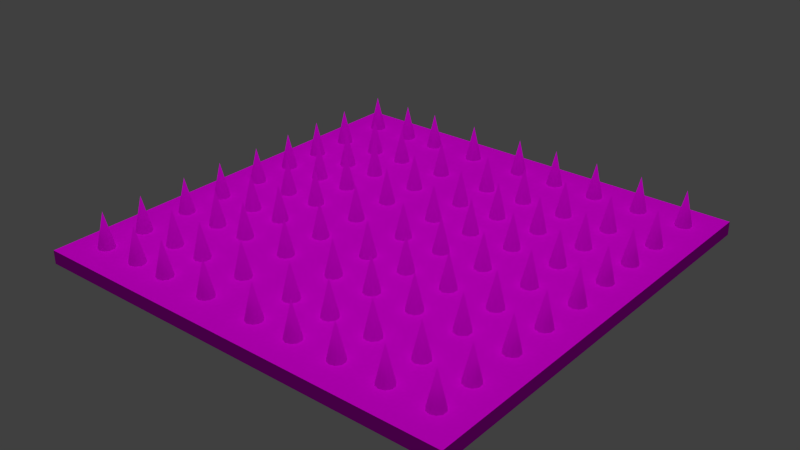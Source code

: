 # Source: groundbarricade.blend  (saved by Blender 2.76.0; exported with 4.5.12 LTS)
import bpy
from mathutils import Matrix  # noqa: F401  (used for matrix-valued properties, if any)

bpy.ops.wm.read_factory_settings(use_empty=True)
scene = bpy.context.scene
scene.name = 'Scene'

# ---- collections
col_collection_1 = bpy.data.collections.new('Collection 1'); scene.collection.children.link(col_collection_1)
col_collection_2 = bpy.data.collections.new('Collection 2'); scene.collection.children.link(col_collection_2)

# ---- images (referenced by path relative to the original .blend; pixels are not part of the script)
import os
ASSET_DIR = os.environ.get("B2B_ASSET_DIR", "")  # directory of the original .blend (textures are referenced by path, not embedded)
HERE = os.path.dirname(os.path.abspath(__file__))  # packed textures are extracted next to this script under _unpacked/

def load_image(name, relpath, width, height, colorspace="sRGB"):
    """Load a texture the original file referenced (path relative to the .blend, or extracted next to this script)."""
    p = next((c for c in (os.path.join(HERE, relpath), os.path.join(ASSET_DIR, relpath)) if relpath and os.path.exists(c)), "")
    if p:
        img = bpy.data.images.load(p, check_existing=True)
        img.name = name
    else:  # same state as the original file: an image datablock whose file is absent (Cycles renders it pink)
        img = bpy.data.images.new(name, width, height)
        img.source = "FILE"
        img.filepath = "//" + (relpath or name)
    img.colorspace_settings.name = colorspace
    return img
img_untitled = load_image('Untitled', '', 20, 20, 'sRGB')

# ---- materials (node trees are filled in below, after node groups)
mat_material_001 = bpy.data.materials.new('Material.001')
mat_material_001.alpha_threshold = 0.0
mat_material_001.roughness = 0.5

# ---- material node trees
mat_material_001.use_nodes = True; mat_material_001.node_tree.nodes.clear()
_N = mat_material_001.node_tree.nodes; _L = mat_material_001.node_tree.links
n0 = _N.new('ShaderNodeOutputMaterial'); n0.name = 'Material Output'; n0.location = (300, 300)
n1 = _N.new('ShaderNodeBsdfDiffuse'); n1.name = 'Diffuse BSDF'; n1.location = (10, 300)
n2 = _N.new('ShaderNodeTexImage'); n2.name = 'Image Texture'; n2.location = (-180, 300)
n2.width = 140
n2.image = img_untitled
_L.new(n1.outputs[0], n0.inputs[0])
_L.new(n2.outputs[0], n1.inputs[0])
n0.is_active_output = True

# ---- world
world_world = bpy.data.worlds.new('World'); scene.world = world_world
world_world.color = (0.05088, 0.05088, 0.05088)
world_world.use_sun_shadow = False
world_world.sun_shadow_jitter_overblur = 0.0
world_world.cycles.sampling_method = 'MANUAL'
world_world.cycles.sample_map_resolution = 256

# ---- lights
light_sun = bpy.data.lights.new('Sun', 'SUN')
light_sun.transmission_factor = 0.0
light_sun.angle = 0.1993
light_sun.energy = 1.0
light_sun.shadow_buffer_clip_start = 0.5
light_sun.shadow_soft_size = 0.1
light_sun.shadow_cascade_max_distance = 1000.0
light_sun.cycles.use_multiple_importance_sampling = False

# ---- meshes
me_cube = bpy.data.meshes.new('Cube')
me_cube.from_pydata([(1.0, 1.0, -1.0), (1.0, -1.0, -1.0), (-1.0, -1.0, -1.0), (-1.0, 1.0, -1.0), (1.0, 1.0, 1.0), (1.0, -1.0, 1.0), (-1.0, -1.0, 1.0), (-1.0, 1.0, 1.0)], [], [(0, 1, 2, 3), (4, 7, 6, 5), (0, 4, 5, 1), (1, 5, 6, 2), (2, 6, 7, 3), (4, 0, 3, 7)])
_uv = me_cube.uv_layers.new(name='UVMap')
_uv.uv.foreach_set('vector', [0.1881, 0.7506, 0.3244, 0.7506, 0.3244, 0.8869, 0.1881, 0.8869, 0.1881, 0.7506, 0.3244, 0.7506, 0.3244, 0.8869, 0.1881, 0.8869, 0.1881, 0.7506, 0.3244, 0.7506, 0.3244, 0.8869, 0.1881, 0.8869, 0.1881, 0.7506, 0.3244, 0.7506, 0.3244, 0.8869, 0.1881, 0.8869, 0.1881, 0.7506, 0.3244, 0.7506, 0.3244, 0.8869, 0.1881, 0.8869, 0.1881, 0.7506, 0.3244, 0.7506, 0.3244, 0.8869, 0.1881, 0.8869])
me_cube.materials.append(mat_material_001)
me_cube.use_remesh_preserve_volume = False
me_cube.use_remesh_preserve_attributes = False
me_cube.use_mirror_vertex_groups = False
me_cube.update()
me_circle_001 = bpy.data.meshes.new('Circle.001')
me_circle_001.from_pydata([(2.664, 0.1096, -6.161e-07), (2.713, 0.04188, -6.161e-07), (2.713, -0.04188, -6.161e-07), (2.664, -0.1096, -6.161e-07), (2.584, -0.1355, -6.161e-07), (2.505, -0.1096, -6.161e-07), (2.455, -0.04188, -6.161e-07), (2.455, 0.04188, -6.161e-07), (2.505, 0.1096, -6.161e-07), (2.584, 0.1355, -6.161e-07), (2.584, 3.696e-07, 0.582), (2.664, 2.641, -6.161e-07), (2.713, 2.574, -6.161e-07), (2.713, 2.49, -6.161e-07), (2.664, 2.422, -6.161e-07), (2.584, 2.396, -6.161e-07), (2.505, 2.422, -6.161e-07), (2.455, 2.49, -6.161e-07), (2.455, 2.574, -6.161e-07), (2.505, 2.641, -6.161e-07), (2.584, 2.667, -6.161e-07), (2.584, 2.532, 0.582), (-2.549, 2.532, 0.582), (-2.549, 2.667, 6.078e-07), (-2.629, 2.641, 6.078e-07), (-2.678, 2.574, 6.078e-07), (-2.678, 2.49, 6.078e-07), (-2.629, 2.422, 6.078e-07), (-2.549, 2.396, 6.078e-07), (-2.47, 2.422, 6.078e-07), (-2.42, 2.49, 6.078e-07), (-2.42, 2.574, 6.078e-07), (-2.47, 2.641, 6.078e-07), (-2.549, -3.202e-07, 0.582), (-2.549, 0.1355, 6.078e-07), (-2.629, 0.1096, 6.078e-07), (-2.678, 0.04188, 6.078e-07), (-2.678, -0.04188, 6.078e-07), (-2.629, -0.1096, 6.078e-07), (-2.549, -0.1355, 6.078e-07), (-2.47, -0.1096, 6.078e-07), (-2.42, -0.04188, 6.078e-07), (-2.42, 0.04188, 6.078e-07), (-2.47, 0.1096, 6.078e-07), (2.646, -2.422, -6.12e-07), (2.696, -2.49, -6.12e-07), (2.696, -2.574, -6.12e-07), (2.646, -2.641, -6.12e-07), (2.567, -2.667, -6.12e-07), (2.487, -2.641, -6.12e-07), (2.438, -2.574, -6.12e-07), (2.438, -2.49, -6.12e-07), (2.487, -2.422, -6.12e-07), (2.567, -2.396, -6.12e-07), (2.567, -2.532, 0.582), (2.646, -1.846, -6.12e-07), (2.696, -1.914, -6.12e-07), (2.696, -1.997, -6.12e-07), (2.646, -2.065, -6.12e-07), (2.567, -2.091, -6.12e-07), (2.487, -2.065, -6.12e-07), (2.438, -1.997, -6.12e-07), (2.438, -1.914, -6.12e-07), (2.487, -1.846, -6.12e-07), (2.567, -1.82, -6.12e-07), (2.567, -1.956, 0.582), (2.646, -1.148, -6.12e-07), (2.696, -1.215, -6.12e-07), (2.696, -1.299, -6.12e-07), (2.646, -1.367, -6.12e-07), (2.567, -1.393, -6.12e-07), (2.487, -1.367, -6.12e-07), (2.438, -1.299, -6.12e-07), (2.438, -1.215, -6.12e-07), (2.487, -1.148, -6.12e-07), (2.567, -1.122, -6.12e-07), (2.567, -1.257, 0.582), (2.646, -0.5364, -6.12e-07), (2.696, -0.6042, -6.12e-07), (2.696, -0.6879, -6.12e-07), (2.646, -0.7557, -6.12e-07), (2.567, -0.7816, -6.12e-07), (2.487, -0.7557, -6.12e-07), (2.438, -0.6879, -6.12e-07), (2.438, -0.6042, -6.12e-07), (2.487, -0.5364, -6.12e-07), (2.567, -0.5105, -6.12e-07), (2.567, -0.646, 0.582), (2.646, 0.7382, -6.12e-07), (2.696, 0.6705, -6.12e-07), (2.696, 0.5867, -6.12e-07), (2.646, 0.5189, -6.12e-07), (2.567, 0.4931, -6.12e-07), (2.487, 0.5189, -6.12e-07), (2.438, 0.5867, -6.12e-07), (2.438, 0.6705, -6.12e-07), (2.487, 0.7382, -6.12e-07), (2.567, 0.7641, -6.12e-07), (2.567, 0.6286, 0.582), (2.646, 1.314, -6.12e-07), (2.696, 1.247, -6.12e-07), (2.696, 1.163, -6.12e-07), (2.646, 1.095, -6.12e-07), (2.567, 1.069, -6.12e-07), (2.487, 1.095, -6.12e-07), (2.438, 1.163, -6.12e-07), (2.438, 1.247, -6.12e-07), (2.487, 1.314, -6.12e-07), (2.567, 1.34, -6.12e-07), (2.567, 1.205, 0.582), (2.646, 1.908, -6.12e-07), (2.696, 1.84, -6.12e-07), (2.696, 1.757, -6.12e-07), (2.646, 1.689, -6.12e-07), (2.567, 1.663, -6.12e-07), (2.487, 1.689, -6.12e-07), (2.438, 1.757, -6.12e-07), (2.438, 1.84, -6.12e-07), (2.487, 1.908, -6.12e-07), (2.567, 1.934, -6.12e-07), (2.567, 1.798, 0.582), (2.018, 0.1096, -4.621e-07), (2.067, 0.04188, -4.621e-07), (2.067, -0.04188, -4.621e-07), (2.018, -0.1096, -4.621e-07), (1.938, -0.1355, -4.621e-07), (1.858, -0.1096, -4.621e-07), (1.809, -0.04188, -4.621e-07), (1.809, 0.04188, -4.621e-07), (1.858, 0.1096, -4.621e-07), (1.938, 0.1355, -4.621e-07), (1.938, 2.828e-07, 0.582), (2.018, 2.641, -4.621e-07), (2.067, 2.574, -4.621e-07), (2.067, 2.49, -4.621e-07), (2.018, 2.422, -4.621e-07), (1.938, 2.396, -4.621e-07), (1.858, 2.422, -4.621e-07), (1.809, 2.49, -4.621e-07), (1.809, 2.574, -4.621e-07), (1.858, 2.641, -4.621e-07), (1.938, 2.667, -4.621e-07), (1.938, 2.532, 0.582), (2.0, -2.422, -4.579e-07), (2.05, -2.49, -4.579e-07), (2.05, -2.574, -4.579e-07), (2.0, -2.641, -4.579e-07), (1.921, -2.667, -4.579e-07), (1.841, -2.641, -4.579e-07), (1.792, -2.574, -4.579e-07), (1.792, -2.49, -4.579e-07), (1.841, -2.422, -4.579e-07), (1.921, -2.396, -4.579e-07), (1.921, -2.532, 0.582), (2.0, -1.846, -4.579e-07), (2.05, -1.914, -4.579e-07), (2.05, -1.997, -4.579e-07), (2.0, -2.065, -4.579e-07), (1.921, -2.091, -4.579e-07), (1.841, -2.065, -4.579e-07), (1.792, -1.997, -4.579e-07), (1.792, -1.914, -4.579e-07), (1.841, -1.846, -4.579e-07), (1.921, -1.82, -4.579e-07), (1.921, -1.956, 0.582), (2.0, -1.148, -4.579e-07), (2.05, -1.215, -4.579e-07), (2.05, -1.299, -4.579e-07), (2.0, -1.367, -4.579e-07), (1.921, -1.393, -4.579e-07), (1.841, -1.367, -4.579e-07), (1.792, -1.299, -4.579e-07), (1.792, -1.215, -4.579e-07), (1.841, -1.148, -4.579e-07), (1.921, -1.122, -4.579e-07), (1.921, -1.257, 0.582), (2.0, -0.5364, -4.579e-07), (2.05, -0.6042, -4.579e-07), (2.05, -0.6879, -4.579e-07), (2.0, -0.7557, -4.579e-07), (1.921, -0.7816, -4.579e-07), (1.841, -0.7557, -4.579e-07), (1.792, -0.6879, -4.579e-07), (1.792, -0.6042, -4.579e-07), (1.841, -0.5364, -4.579e-07), (1.921, -0.5105, -4.579e-07), (1.921, -0.646, 0.582), (2.0, 0.7382, -4.579e-07), (2.05, 0.6705, -4.579e-07), (2.05, 0.5867, -4.579e-07), (2.0, 0.5189, -4.579e-07), (1.921, 0.4931, -4.579e-07), (1.841, 0.5189, -4.579e-07), (1.792, 0.5867, -4.579e-07), (1.792, 0.6705, -4.579e-07), (1.841, 0.7382, -4.579e-07), (1.921, 0.7641, -4.579e-07), (1.921, 0.6286, 0.582), (2.0, 1.314, -4.579e-07), (2.05, 1.247, -4.579e-07), (2.05, 1.163, -4.579e-07), (2.0, 1.095, -4.579e-07), (1.921, 1.069, -4.579e-07), (1.841, 1.095, -4.579e-07), (1.792, 1.163, -4.579e-07), (1.792, 1.247, -4.579e-07), (1.841, 1.314, -4.579e-07), (1.921, 1.34, -4.579e-07), (1.921, 1.205, 0.582), (2.0, 1.908, -4.579e-07), (2.05, 1.84, -4.579e-07), (2.05, 1.757, -4.579e-07), (2.0, 1.689, -4.579e-07), (1.921, 1.663, -4.579e-07), (1.841, 1.689, -4.579e-07), (1.792, 1.757, -4.579e-07), (1.792, 1.84, -4.579e-07), (1.841, 1.908, -4.579e-07), (1.921, 1.934, -4.579e-07), (1.921, 1.798, 0.582), (1.354, 0.1096, -3.039e-07), (1.404, 0.04188, -3.039e-07), (1.404, -0.04188, -3.039e-07), (1.354, -0.1096, -3.039e-07), (1.275, -0.1355, -3.039e-07), (1.195, -0.1096, -3.039e-07), (1.146, -0.04188, -3.039e-07), (1.146, 0.04188, -3.039e-07), (1.195, 0.1096, -3.039e-07), (1.275, 0.1355, -3.039e-07), (1.275, 1.936e-07, 0.582), (1.354, 2.641, -3.039e-07), (1.404, 2.574, -3.039e-07), (1.404, 2.49, -3.039e-07), (1.354, 2.422, -3.039e-07), (1.275, 2.396, -3.039e-07), (1.195, 2.422, -3.039e-07), (1.146, 2.49, -3.039e-07), (1.146, 2.574, -3.039e-07), (1.195, 2.641, -3.039e-07), (1.275, 2.667, -3.039e-07), (1.275, 2.532, 0.582), (1.337, -2.422, -2.997e-07), (1.386, -2.49, -2.997e-07), (1.386, -2.574, -2.997e-07), (1.337, -2.641, -2.997e-07), (1.257, -2.667, -2.997e-07), (1.178, -2.641, -2.997e-07), (1.128, -2.574, -2.997e-07), (1.128, -2.49, -2.997e-07), (1.178, -2.422, -2.997e-07), (1.257, -2.396, -2.997e-07), (1.257, -2.532, 0.582), (1.337, -1.846, -2.997e-07), (1.386, -1.914, -2.997e-07), (1.386, -1.997, -2.997e-07), (1.337, -2.065, -2.997e-07), (1.257, -2.091, -2.997e-07), (1.178, -2.065, -2.997e-07), (1.128, -1.997, -2.997e-07), (1.128, -1.914, -2.997e-07), (1.178, -1.846, -2.997e-07), (1.257, -1.82, -2.997e-07), (1.257, -1.956, 0.582), (1.337, -1.148, -2.997e-07), (1.386, -1.215, -2.997e-07), (1.386, -1.299, -2.997e-07), (1.337, -1.367, -2.997e-07), (1.257, -1.393, -2.997e-07), (1.178, -1.367, -2.997e-07), (1.128, -1.299, -2.997e-07), (1.128, -1.215, -2.997e-07), (1.178, -1.148, -2.997e-07), (1.257, -1.122, -2.997e-07), (1.257, -1.257, 0.582), (1.337, -0.5364, -2.997e-07), (1.386, -0.6042, -2.997e-07), (1.386, -0.6879, -2.997e-07), (1.337, -0.7557, -2.997e-07), (1.257, -0.7816, -2.997e-07), (1.178, -0.7557, -2.997e-07), (1.128, -0.6879, -2.997e-07), (1.128, -0.6042, -2.997e-07), (1.178, -0.5364, -2.997e-07), (1.257, -0.5105, -2.997e-07), (1.257, -0.646, 0.582), (1.337, 0.7382, -2.997e-07), (1.386, 0.6705, -2.997e-07), (1.386, 0.5867, -2.997e-07), (1.337, 0.5189, -2.997e-07), (1.257, 0.4931, -2.997e-07), (1.178, 0.5189, -2.997e-07), (1.128, 0.5867, -2.997e-07), (1.128, 0.6705, -2.997e-07), (1.178, 0.7382, -2.997e-07), (1.257, 0.7641, -2.997e-07), (1.257, 0.6286, 0.582), (1.337, 1.314, -2.997e-07), (1.386, 1.247, -2.997e-07), (1.386, 1.163, -2.997e-07), (1.337, 1.095, -2.997e-07), (1.257, 1.069, -2.997e-07), (1.178, 1.095, -2.997e-07), (1.128, 1.163, -2.997e-07), (1.128, 1.247, -2.997e-07), (1.178, 1.314, -2.997e-07), (1.257, 1.34, -2.997e-07), (1.257, 1.205, 0.582), (1.337, 1.908, -2.997e-07), (1.386, 1.84, -2.997e-07), (1.386, 1.757, -2.997e-07), (1.337, 1.689, -2.997e-07), (1.257, 1.663, -2.997e-07), (1.178, 1.689, -2.997e-07), (1.128, 1.757, -2.997e-07), (1.128, 1.84, -2.997e-07), (1.178, 1.908, -2.997e-07), (1.257, 1.934, -2.997e-07), (1.257, 1.798, 0.582), (0.7257, 0.1096, -1.54e-07), (0.7749, 0.04188, -1.54e-07), (0.7749, -0.04188, -1.54e-07), (0.7257, -0.1096, -1.54e-07), (0.646, -0.1355, -1.54e-07), (0.5664, -0.1096, -1.54e-07), (0.5172, -0.04188, -1.54e-07), (0.5172, 0.04188, -1.54e-07), (0.5664, 0.1096, -1.54e-07), (0.646, 0.1355, -1.54e-07), (0.646, 1.092e-07, 0.582), (0.7257, 2.641, -1.54e-07), (0.7749, 2.574, -1.54e-07), (0.7749, 2.49, -1.54e-07), (0.7257, 2.422, -1.54e-07), (0.646, 2.396, -1.54e-07), (0.5664, 2.422, -1.54e-07), (0.5172, 2.49, -1.54e-07), (0.5172, 2.574, -1.54e-07), (0.5664, 2.641, -1.54e-07), (0.646, 2.667, -1.54e-07), (0.646, 2.532, 0.582), (0.7082, -2.422, -1.499e-07), (0.7575, -2.49, -1.499e-07), (0.7575, -2.574, -1.499e-07), (0.7082, -2.641, -1.499e-07), (0.6286, -2.667, -1.499e-07), (0.5489, -2.641, -1.499e-07), (0.4997, -2.574, -1.499e-07), (0.4997, -2.49, -1.499e-07), (0.5489, -2.422, -1.499e-07), (0.6286, -2.396, -1.499e-07), (0.6286, -2.532, 0.582), (0.7082, -1.846, -1.499e-07), (0.7575, -1.914, -1.499e-07), (0.7575, -1.997, -1.499e-07), (0.7082, -2.065, -1.499e-07), (0.6286, -2.091, -1.499e-07), (0.5489, -2.065, -1.499e-07), (0.4997, -1.997, -1.499e-07), (0.4997, -1.914, -1.499e-07), (0.5489, -1.846, -1.499e-07), (0.6286, -1.82, -1.499e-07), (0.6286, -1.956, 0.582), (0.7082, -1.148, -1.499e-07), (0.7575, -1.215, -1.499e-07), (0.7575, -1.299, -1.499e-07), (0.7082, -1.367, -1.499e-07), (0.6286, -1.393, -1.499e-07), (0.5489, -1.367, -1.499e-07), (0.4997, -1.299, -1.499e-07), (0.4997, -1.215, -1.499e-07), (0.5489, -1.148, -1.499e-07), (0.6286, -1.122, -1.499e-07), (0.6286, -1.257, 0.582), (0.7082, -0.5364, -1.499e-07), (0.7575, -0.6042, -1.499e-07), (0.7575, -0.6879, -1.499e-07), (0.7082, -0.7557, -1.499e-07), (0.6286, -0.7816, -1.499e-07), (0.5489, -0.7557, -1.499e-07), (0.4997, -0.6879, -1.499e-07), (0.4997, -0.6042, -1.499e-07), (0.5489, -0.5364, -1.499e-07), (0.6286, -0.5105, -1.499e-07), (0.6286, -0.646, 0.582), (0.7082, 0.7382, -1.499e-07), (0.7575, 0.6705, -1.499e-07), (0.7575, 0.5867, -1.499e-07), (0.7082, 0.5189, -1.499e-07), (0.6286, 0.4931, -1.499e-07), (0.5489, 0.5189, -1.499e-07), (0.4997, 0.5867, -1.499e-07), (0.4997, 0.6705, -1.499e-07), (0.5489, 0.7382, -1.499e-07), (0.6286, 0.7641, -1.499e-07), (0.6286, 0.6286, 0.582), (0.7082, 1.314, -1.499e-07), (0.7575, 1.247, -1.499e-07), (0.7575, 1.163, -1.499e-07), (0.7082, 1.095, -1.499e-07), (0.6286, 1.069, -1.499e-07), (0.5489, 1.095, -1.499e-07), (0.4997, 1.163, -1.499e-07), (0.4997, 1.247, -1.499e-07), (0.5489, 1.314, -1.499e-07), (0.6286, 1.34, -1.499e-07), (0.6286, 1.205, 0.582), (0.7082, 1.908, -1.499e-07), (0.7575, 1.84, -1.499e-07), (0.7575, 1.757, -1.499e-07), (0.7082, 1.689, -1.499e-07), (0.6286, 1.663, -1.499e-07), (0.5489, 1.689, -1.499e-07), (0.4997, 1.757, -1.499e-07), (0.4997, 1.84, -1.499e-07), (0.5489, 1.908, -1.499e-07), (0.6286, 1.934, -1.499e-07), (0.6286, 1.798, 0.582), (0.132, 0.1096, -1.249e-08), (0.1813, 0.04188, -1.249e-08), (0.1813, -0.04188, -1.249e-08), (0.132, -0.1096, -1.249e-08), (0.05238, -0.1355, -1.249e-08), (-0.02728, -0.1096, -1.249e-08), (-0.07651, -0.04188, -1.249e-08), (-0.07651, 0.04188, -1.249e-08), (-0.02728, 0.1096, -1.249e-08), (0.05238, 0.1355, -1.249e-08), (0.05238, 2.939e-08, 0.582), (0.132, 2.641, -1.249e-08), (0.1813, 2.574, -1.249e-08), (0.1813, 2.49, -1.249e-08), (0.132, 2.422, -1.249e-08), (0.05238, 2.396, -1.249e-08), (-0.02728, 2.422, -1.249e-08), (-0.07651, 2.49, -1.249e-08), (-0.07651, 2.574, -1.249e-08), (-0.02728, 2.641, -1.249e-08), (0.05238, 2.667, -1.249e-08), (0.05238, 2.532, 0.582), (0.1146, -2.422, -8.326e-09), (0.1638, -2.49, -8.326e-09), (0.1638, -2.574, -8.326e-09), (0.1146, -2.641, -8.326e-09), (0.03492, -2.667, -8.326e-09), (-0.04474, -2.641, -8.326e-09), (-0.09397, -2.574, -8.326e-09), (-0.09397, -2.49, -8.326e-09), (-0.04474, -2.422, -8.326e-09), (0.03492, -2.396, -8.326e-09), (0.03492, -2.532, 0.582), (0.1146, -1.846, -8.326e-09), (0.1638, -1.914, -8.326e-09), (0.1638, -1.997, -8.326e-09), (0.1146, -2.065, -8.326e-09), (0.03492, -2.091, -8.326e-09), (-0.04474, -2.065, -8.326e-09), (-0.09397, -1.997, -8.326e-09), (-0.09397, -1.914, -8.326e-09), (-0.04474, -1.846, -8.326e-09), (0.03492, -1.82, -8.326e-09), (0.03492, -1.956, 0.582), (0.1146, -1.148, -8.326e-09), (0.1638, -1.215, -8.326e-09), (0.1638, -1.299, -8.326e-09), (0.1146, -1.367, -8.326e-09), (0.03492, -1.393, -8.326e-09), (-0.04474, -1.367, -8.326e-09), (-0.09397, -1.299, -8.326e-09), (-0.09397, -1.215, -8.326e-09), (-0.04474, -1.148, -8.326e-09), (0.03492, -1.122, -8.326e-09), (0.03492, -1.257, 0.582), (0.1146, -0.5364, -8.326e-09), (0.1638, -0.6042, -8.326e-09), (0.1638, -0.6879, -8.326e-09), (0.1146, -0.7557, -8.326e-09), (0.03492, -0.7816, -8.326e-09), (-0.04474, -0.7557, -8.326e-09), (-0.09397, -0.6879, -8.326e-09), (-0.09397, -0.6042, -8.326e-09), (-0.04474, -0.5364, -8.326e-09), (0.03492, -0.5105, -8.326e-09), (0.03492, -0.646, 0.582), (0.1146, 0.7382, -8.326e-09), (0.1638, 0.6705, -8.326e-09), (0.1638, 0.5867, -8.326e-09), (0.1146, 0.5189, -8.326e-09), (0.03492, 0.4931, -8.326e-09), (-0.04474, 0.5189, -8.326e-09), (-0.09397, 0.5867, -8.326e-09), (-0.09397, 0.6705, -8.326e-09), (-0.04474, 0.7382, -8.326e-09), (0.03492, 0.7641, -8.326e-09), (0.03492, 0.6286, 0.582), (0.1146, 1.314, -8.326e-09), (0.1638, 1.247, -8.326e-09), (0.1638, 1.163, -8.326e-09), (0.1146, 1.095, -8.326e-09), (0.03492, 1.069, -8.326e-09), (-0.04474, 1.095, -8.326e-09), (-0.09397, 1.163, -8.326e-09), (-0.09397, 1.247, -8.326e-09), (-0.04474, 1.314, -8.326e-09), (0.03492, 1.34, -8.326e-09), (0.03492, 1.205, 0.582), (0.1146, 1.908, -8.326e-09), (0.1638, 1.84, -8.326e-09), (0.1638, 1.757, -8.326e-09), (0.1146, 1.689, -8.326e-09), (0.03492, 1.663, -8.326e-09), (-0.04474, 1.689, -8.326e-09), (-0.09397, 1.757, -8.326e-09), (-0.09397, 1.84, -8.326e-09), (-0.04474, 1.908, -8.326e-09), (0.03492, 1.934, -8.326e-09), (0.03492, 1.798, 0.582), (-0.6537, 0.1096, 1.748e-07), (-0.6045, 0.04188, 1.748e-07), (-0.6045, -0.04188, 1.748e-07), (-0.6537, -0.1096, 1.748e-07), (-0.7333, -0.1355, 1.748e-07), (-0.813, -0.1096, 1.748e-07), (-0.8622, -0.04188, 1.748e-07), (-0.8622, 0.04188, 1.748e-07), (-0.813, 0.1096, 1.748e-07), (-0.7333, 0.1355, 1.748e-07), (-0.7333, -7.618e-08, 0.582), (-0.6537, 2.641, 1.748e-07), (-0.6045, 2.574, 1.748e-07), (-0.6045, 2.49, 1.748e-07), (-0.6537, 2.422, 1.748e-07), (-0.7333, 2.396, 1.748e-07), (-0.813, 2.422, 1.748e-07), (-0.8622, 2.49, 1.748e-07), (-0.8622, 2.574, 1.748e-07), (-0.813, 2.641, 1.748e-07), (-0.7333, 2.667, 1.748e-07), (-0.7333, 2.532, 0.582), (-0.6711, -2.422, 1.79e-07), (-0.6219, -2.49, 1.79e-07), (-0.6219, -2.574, 1.79e-07), (-0.6711, -2.641, 1.79e-07), (-0.7508, -2.667, 1.79e-07), (-0.8305, -2.641, 1.79e-07), (-0.8797, -2.574, 1.79e-07), (-0.8797, -2.49, 1.79e-07), (-0.8305, -2.422, 1.79e-07), (-0.7508, -2.396, 1.79e-07), (-0.7508, -2.532, 0.582), (-0.6711, -1.846, 1.79e-07), (-0.6219, -1.914, 1.79e-07), (-0.6219, -1.997, 1.79e-07), (-0.6711, -2.065, 1.79e-07), (-0.7508, -2.091, 1.79e-07), (-0.8305, -2.065, 1.79e-07), (-0.8797, -1.997, 1.79e-07), (-0.8797, -1.914, 1.79e-07), (-0.8305, -1.846, 1.79e-07), (-0.7508, -1.82, 1.79e-07), (-0.7508, -1.956, 0.582), (-0.6711, -1.148, 1.79e-07), (-0.6219, -1.215, 1.79e-07), (-0.6219, -1.299, 1.79e-07), (-0.6711, -1.367, 1.79e-07), (-0.7508, -1.393, 1.79e-07), (-0.8305, -1.367, 1.79e-07), (-0.8797, -1.299, 1.79e-07), (-0.8797, -1.215, 1.79e-07), (-0.8305, -1.148, 1.79e-07), (-0.7508, -1.122, 1.79e-07), (-0.7508, -1.257, 0.582), (-0.6711, -0.5364, 1.79e-07), (-0.6219, -0.6042, 1.79e-07), (-0.6219, -0.6879, 1.79e-07), (-0.6711, -0.7557, 1.79e-07), (-0.7508, -0.7816, 1.79e-07), (-0.8305, -0.7557, 1.79e-07), (-0.8797, -0.6879, 1.79e-07), (-0.8797, -0.6042, 1.79e-07), (-0.8305, -0.5364, 1.79e-07), (-0.7508, -0.5105, 1.79e-07), (-0.7508, -0.646, 0.582), (-0.6711, 0.7382, 1.79e-07), (-0.6219, 0.6705, 1.79e-07), (-0.6219, 0.5867, 1.79e-07), (-0.6711, 0.5189, 1.79e-07), (-0.7508, 0.4931, 1.79e-07), (-0.8305, 0.5189, 1.79e-07), (-0.8797, 0.5867, 1.79e-07), (-0.8797, 0.6705, 1.79e-07), (-0.8305, 0.7382, 1.79e-07), (-0.7508, 0.7641, 1.79e-07), (-0.7508, 0.6286, 0.582), (-0.6711, 1.314, 1.79e-07), (-0.6219, 1.247, 1.79e-07), (-0.6219, 1.163, 1.79e-07), (-0.6711, 1.095, 1.79e-07), (-0.7508, 1.069, 1.79e-07), (-0.8305, 1.095, 1.79e-07), (-0.8797, 1.163, 1.79e-07), (-0.8797, 1.247, 1.79e-07), (-0.8305, 1.314, 1.79e-07), (-0.7508, 1.34, 1.79e-07), (-0.7508, 1.205, 0.582), (-0.6711, 1.908, 1.79e-07), (-0.6219, 1.84, 1.79e-07), (-0.6219, 1.757, 1.79e-07), (-0.6711, 1.689, 1.79e-07), (-0.7508, 1.663, 1.79e-07), (-0.8305, 1.689, 1.79e-07), (-0.8797, 1.757, 1.79e-07), (-0.8797, 1.84, 1.79e-07), (-0.8305, 1.908, 1.79e-07), (-0.7508, 1.934, 1.79e-07), (-0.7508, 1.798, 0.582), (-1.37, 0.1096, 3.455e-07), (-1.32, 0.04188, 3.455e-07), (-1.32, -0.04188, 3.455e-07), (-1.37, -0.1096, 3.455e-07), (-1.449, -0.1355, 3.455e-07), (-1.529, -0.1096, 3.455e-07), (-1.578, -0.04188, 3.455e-07), (-1.578, 0.04188, 3.455e-07), (-1.529, 0.1096, 3.455e-07), (-1.449, 0.1355, 3.455e-07), (-1.449, -1.724e-07, 0.582), (-1.37, 2.641, 3.455e-07), (-1.32, 2.574, 3.455e-07), (-1.32, 2.49, 3.455e-07), (-1.37, 2.422, 3.455e-07), (-1.449, 2.396, 3.455e-07), (-1.529, 2.422, 3.455e-07), (-1.578, 2.49, 3.455e-07), (-1.578, 2.574, 3.455e-07), (-1.529, 2.641, 3.455e-07), (-1.449, 2.667, 3.455e-07), (-1.449, 2.532, 0.582), (-1.387, -2.422, 3.497e-07), (-1.338, -2.49, 3.497e-07), (-1.338, -2.574, 3.497e-07), (-1.387, -2.641, 3.497e-07), (-1.467, -2.667, 3.497e-07), (-1.546, -2.641, 3.497e-07), (-1.596, -2.574, 3.497e-07), (-1.596, -2.49, 3.497e-07), (-1.546, -2.422, 3.497e-07), (-1.467, -2.396, 3.497e-07), (-1.467, -2.532, 0.582), (-1.387, -1.846, 3.497e-07), (-1.338, -1.914, 3.497e-07), (-1.338, -1.997, 3.497e-07), (-1.387, -2.065, 3.497e-07), (-1.467, -2.091, 3.497e-07), (-1.546, -2.065, 3.497e-07), (-1.596, -1.997, 3.497e-07), (-1.596, -1.914, 3.497e-07), (-1.546, -1.846, 3.497e-07), (-1.467, -1.82, 3.497e-07), (-1.467, -1.956, 0.582), (-1.387, -1.148, 3.497e-07), (-1.338, -1.215, 3.497e-07), (-1.338, -1.299, 3.497e-07), (-1.387, -1.367, 3.497e-07), (-1.467, -1.393, 3.497e-07), (-1.546, -1.367, 3.497e-07), (-1.596, -1.299, 3.497e-07), (-1.596, -1.215, 3.497e-07), (-1.546, -1.148, 3.497e-07), (-1.467, -1.122, 3.497e-07), (-1.467, -1.257, 0.582), (-1.387, -0.5364, 3.497e-07), (-1.338, -0.6042, 3.497e-07), (-1.338, -0.6879, 3.497e-07), (-1.387, -0.7557, 3.497e-07), (-1.467, -0.7816, 3.497e-07), (-1.546, -0.7557, 3.497e-07), (-1.596, -0.6879, 3.497e-07), (-1.596, -0.6042, 3.497e-07), (-1.546, -0.5364, 3.497e-07), (-1.467, -0.5105, 3.497e-07), (-1.467, -0.646, 0.582), (-1.387, 0.7382, 3.497e-07), (-1.338, 0.6705, 3.497e-07), (-1.338, 0.5867, 3.497e-07), (-1.387, 0.5189, 3.497e-07), (-1.467, 0.4931, 3.497e-07), (-1.546, 0.5189, 3.497e-07), (-1.596, 0.5867, 3.497e-07), (-1.596, 0.6705, 3.497e-07), (-1.546, 0.7382, 3.497e-07), (-1.467, 0.7641, 3.497e-07), (-1.467, 0.6286, 0.582), (-1.387, 1.314, 3.497e-07), (-1.338, 1.247, 3.497e-07), (-1.338, 1.163, 3.497e-07), (-1.387, 1.095, 3.497e-07), (-1.467, 1.069, 3.497e-07), (-1.546, 1.095, 3.497e-07), (-1.596, 1.163, 3.497e-07), (-1.596, 1.247, 3.497e-07), (-1.546, 1.314, 3.497e-07), (-1.467, 1.34, 3.497e-07), (-1.467, 1.205, 0.582), (-1.387, 1.908, 3.497e-07), (-1.338, 1.84, 3.497e-07), (-1.338, 1.757, 3.497e-07), (-1.387, 1.689, 3.497e-07), (-1.467, 1.663, 3.497e-07), (-1.546, 1.689, 3.497e-07), (-1.596, 1.757, 3.497e-07), (-1.596, 1.84, 3.497e-07), (-1.546, 1.908, 3.497e-07), (-1.467, 1.934, 3.497e-07), (-1.467, 1.798, 0.582), (-1.876, 0.1096, 4.662e-07), (-1.827, 0.04188, 4.662e-07), (-1.827, -0.04188, 4.662e-07), (-1.876, -0.1096, 4.662e-07), (-1.956, -0.1355, 4.662e-07), (-2.035, -0.1096, 4.662e-07), (-2.084, -0.04188, 4.662e-07), (-2.084, 0.04188, 4.662e-07), (-2.035, 0.1096, 4.662e-07), (-1.956, 0.1355, 4.662e-07), (-1.956, -2.404e-07, 0.582), (-1.876, 2.641, 4.662e-07), (-1.827, 2.574, 4.662e-07), (-1.827, 2.49, 4.662e-07), (-1.876, 2.422, 4.662e-07), (-1.956, 2.396, 4.662e-07), (-2.035, 2.422, 4.662e-07), (-2.084, 2.49, 4.662e-07), (-2.084, 2.574, 4.662e-07), (-2.035, 2.641, 4.662e-07), (-1.956, 2.667, 4.662e-07), (-1.956, 2.532, 0.582), (-1.893, -2.422, 4.704e-07), (-1.844, -2.49, 4.704e-07), (-1.844, -2.574, 4.704e-07), (-1.893, -2.641, 4.704e-07), (-1.973, -2.667, 4.704e-07), (-2.053, -2.641, 4.704e-07), (-2.102, -2.574, 4.704e-07), (-2.102, -2.49, 4.704e-07), (-2.053, -2.422, 4.704e-07), (-1.973, -2.396, 4.704e-07), (-1.973, -2.532, 0.582), (-1.893, -1.846, 4.704e-07), (-1.844, -1.914, 4.704e-07), (-1.844, -1.997, 4.704e-07), (-1.893, -2.065, 4.704e-07), (-1.973, -2.091, 4.704e-07), (-2.053, -2.065, 4.704e-07), (-2.102, -1.997, 4.704e-07), (-2.102, -1.914, 4.704e-07), (-2.053, -1.846, 4.704e-07), (-1.973, -1.82, 4.704e-07), (-1.973, -1.956, 0.582), (-1.893, -1.148, 4.704e-07), (-1.844, -1.215, 4.704e-07), (-1.844, -1.299, 4.704e-07), (-1.893, -1.367, 4.704e-07), (-1.973, -1.393, 4.704e-07), (-2.053, -1.367, 4.704e-07), (-2.102, -1.299, 4.704e-07), (-2.102, -1.215, 4.704e-07), (-2.053, -1.148, 4.704e-07), (-1.973, -1.122, 4.704e-07), (-1.973, -1.257, 0.582), (-1.893, -0.5364, 4.704e-07), (-1.844, -0.6042, 4.704e-07), (-1.844, -0.6879, 4.704e-07), (-1.893, -0.7557, 4.704e-07), (-1.973, -0.7816, 4.704e-07), (-2.053, -0.7557, 4.704e-07), (-2.102, -0.6879, 4.704e-07), (-2.102, -0.6042, 4.704e-07), (-2.053, -0.5364, 4.704e-07), (-1.973, -0.5105, 4.704e-07), (-1.973, -0.646, 0.582), (-1.893, 0.7382, 4.704e-07), (-1.844, 0.6705, 4.704e-07), (-1.844, 0.5867, 4.704e-07), (-1.893, 0.5189, 4.704e-07), (-1.973, 0.4931, 4.704e-07), (-2.053, 0.5189, 4.704e-07), (-2.102, 0.5867, 4.704e-07), (-2.102, 0.6705, 4.704e-07), (-2.053, 0.7382, 4.704e-07), (-1.973, 0.7641, 4.704e-07), (-1.973, 0.6286, 0.582), (-1.893, 1.314, 4.704e-07), (-1.844, 1.247, 4.704e-07), (-1.844, 1.163, 4.704e-07), (-1.893, 1.095, 4.704e-07), (-1.973, 1.069, 4.704e-07), (-2.053, 1.095, 4.704e-07), (-2.102, 1.163, 4.704e-07), (-2.102, 1.247, 4.704e-07), (-2.053, 1.314, 4.704e-07), (-1.973, 1.34, 4.704e-07), (-1.973, 1.205, 0.582), (-1.893, 1.908, 4.704e-07), (-1.844, 1.84, 4.704e-07), (-1.844, 1.757, 4.704e-07), (-1.893, 1.689, 4.704e-07), (-1.973, 1.663, 4.704e-07), (-2.053, 1.689, 4.704e-07), (-2.102, 1.757, 4.704e-07), (-2.102, 1.84, 4.704e-07), (-2.053, 1.908, 4.704e-07), (-1.973, 1.934, 4.704e-07), (-1.973, 1.798, 0.582), (-2.487, -2.422, 6.12e-07), (-2.438, -2.49, 6.12e-07), (-2.438, -2.574, 6.12e-07), (-2.487, -2.641, 6.12e-07), (-2.567, -2.667, 6.12e-07), (-2.646, -2.641, 6.12e-07), (-2.696, -2.574, 6.12e-07), (-2.696, -2.49, 6.12e-07), (-2.646, -2.422, 6.12e-07), (-2.567, -2.396, 6.12e-07), (-2.567, -2.532, 0.582), (-2.487, -1.846, 6.12e-07), (-2.438, -1.914, 6.12e-07), (-2.438, -1.997, 6.12e-07), (-2.487, -2.065, 6.12e-07), (-2.567, -2.091, 6.12e-07), (-2.646, -2.065, 6.12e-07), (-2.696, -1.997, 6.12e-07), (-2.696, -1.914, 6.12e-07), (-2.646, -1.846, 6.12e-07), (-2.567, -1.82, 6.12e-07), (-2.567, -1.956, 0.582), (-2.487, -1.148, 6.12e-07), (-2.438, -1.215, 6.12e-07), (-2.438, -1.299, 6.12e-07), (-2.487, -1.367, 6.12e-07), (-2.567, -1.393, 6.12e-07), (-2.646, -1.367, 6.12e-07), (-2.696, -1.299, 6.12e-07), (-2.696, -1.215, 6.12e-07), (-2.646, -1.148, 6.12e-07), (-2.567, -1.122, 6.12e-07), (-2.567, -1.257, 0.582), (-2.487, -0.5364, 6.12e-07), (-2.438, -0.6042, 6.12e-07), (-2.438, -0.6879, 6.12e-07), (-2.487, -0.7557, 6.12e-07), (-2.567, -0.7816, 6.12e-07), (-2.646, -0.7557, 6.12e-07), (-2.696, -0.6879, 6.12e-07), (-2.696, -0.6042, 6.12e-07), (-2.646, -0.5364, 6.12e-07), (-2.567, -0.5105, 6.12e-07), (-2.567, -0.646, 0.582), (-2.487, 0.7382, 6.12e-07), (-2.438, 0.6705, 6.12e-07), (-2.438, 0.5867, 6.12e-07), (-2.487, 0.5189, 6.12e-07), (-2.567, 0.4931, 6.12e-07), (-2.646, 0.5189, 6.12e-07), (-2.696, 0.5867, 6.12e-07), (-2.696, 0.6705, 6.12e-07), (-2.646, 0.7382, 6.12e-07), (-2.567, 0.7641, 6.12e-07), (-2.567, 0.6286, 0.582), (-2.487, 1.314, 6.12e-07), (-2.438, 1.247, 6.12e-07), (-2.438, 1.163, 6.12e-07), (-2.487, 1.095, 6.12e-07), (-2.567, 1.069, 6.12e-07), (-2.646, 1.095, 6.12e-07), (-2.696, 1.163, 6.12e-07), (-2.696, 1.247, 6.12e-07), (-2.646, 1.314, 6.12e-07), (-2.567, 1.34, 6.12e-07), (-2.567, 1.205, 0.582), (-2.487, 1.908, 6.12e-07), (-2.438, 1.84, 6.12e-07), (-2.438, 1.757, 6.12e-07), (-2.487, 1.689, 6.12e-07), (-2.567, 1.663, 6.12e-07), (-2.646, 1.689, 6.12e-07), (-2.696, 1.757, 6.12e-07), (-2.696, 1.84, 6.12e-07), (-2.646, 1.908, 6.12e-07), (-2.567, 1.934, 6.12e-07), (-2.567, 1.798, 0.582)], [], [(2, 10, 3), (1, 10, 2), (5, 10, 6), (4, 10, 5), (8, 10, 9), (9, 10, 0), (6, 10, 7), (0, 10, 1), (7, 10, 8), (3, 10, 4), (13, 21, 14), (12, 21, 13), (16, 21, 17), (15, 21, 16), (19, 21, 20), (20, 21, 11), (17, 21, 18), (11, 21, 12), (18, 21, 19), (14, 21, 15), (26, 22, 25), (32, 22, 31), (28, 22, 27), (24, 22, 23), (30, 22, 29), (25, 22, 24), (27, 22, 26), (29, 22, 28), (31, 22, 30), (23, 22, 32), (37, 33, 36), (43, 33, 42), (39, 33, 38), (35, 33, 34), (41, 33, 40), (36, 33, 35), (38, 33, 37), (40, 33, 39), (42, 33, 41), (34, 33, 43), (46, 54, 47), (45, 54, 46), (49, 54, 50), (48, 54, 49), (52, 54, 53), (53, 54, 44), (50, 54, 51), (44, 54, 45), (51, 54, 52), (47, 54, 48), (57, 65, 58), (56, 65, 57), (60, 65, 61), (59, 65, 60), (63, 65, 64), (64, 65, 55), (61, 65, 62), (55, 65, 56), (62, 65, 63), (58, 65, 59), (68, 76, 69), (67, 76, 68), (71, 76, 72), (70, 76, 71), (74, 76, 75), (75, 76, 66), (72, 76, 73), (66, 76, 67), (73, 76, 74), (69, 76, 70), (79, 87, 80), (78, 87, 79), (82, 87, 83), (81, 87, 82), (85, 87, 86), (86, 87, 77), (83, 87, 84), (77, 87, 78), (84, 87, 85), (80, 87, 81), (90, 98, 91), (89, 98, 90), (93, 98, 94), (92, 98, 93), (96, 98, 97), (97, 98, 88), (94, 98, 95), (88, 98, 89), (95, 98, 96), (91, 98, 92), (101, 109, 102), (100, 109, 101), (104, 109, 105), (103, 109, 104), (107, 109, 108), (108, 109, 99), (105, 109, 106), (99, 109, 100), (106, 109, 107), (102, 109, 103), (112, 120, 113), (111, 120, 112), (115, 120, 116), (114, 120, 115), (118, 120, 119), (119, 120, 110), (116, 120, 117), (110, 120, 111), (117, 120, 118), (113, 120, 114), (123, 131, 124), (122, 131, 123), (126, 131, 127), (125, 131, 126), (129, 131, 130), (130, 131, 121), (127, 131, 128), (121, 131, 122), (128, 131, 129), (124, 131, 125), (134, 142, 135), (133, 142, 134), (137, 142, 138), (136, 142, 137), (140, 142, 141), (141, 142, 132), (138, 142, 139), (132, 142, 133), (139, 142, 140), (135, 142, 136), (145, 153, 146), (144, 153, 145), (148, 153, 149), (147, 153, 148), (151, 153, 152), (152, 153, 143), (149, 153, 150), (143, 153, 144), (150, 153, 151), (146, 153, 147), (156, 164, 157), (155, 164, 156), (159, 164, 160), (158, 164, 159), (162, 164, 163), (163, 164, 154), (160, 164, 161), (154, 164, 155), (161, 164, 162), (157, 164, 158), (167, 175, 168), (166, 175, 167), (170, 175, 171), (169, 175, 170), (173, 175, 174), (174, 175, 165), (171, 175, 172), (165, 175, 166), (172, 175, 173), (168, 175, 169), (178, 186, 179), (177, 186, 178), (181, 186, 182), (180, 186, 181), (184, 186, 185), (185, 186, 176), (182, 186, 183), (176, 186, 177), (183, 186, 184), (179, 186, 180), (189, 197, 190), (188, 197, 189), (192, 197, 193), (191, 197, 192), (195, 197, 196), (196, 197, 187), (193, 197, 194), (187, 197, 188), (194, 197, 195), (190, 197, 191), (200, 208, 201), (199, 208, 200), (203, 208, 204), (202, 208, 203), (206, 208, 207), (207, 208, 198), (204, 208, 205), (198, 208, 199), (205, 208, 206), (201, 208, 202), (211, 219, 212), (210, 219, 211), (214, 219, 215), (213, 219, 214), (217, 219, 218), (218, 219, 209), (215, 219, 216), (209, 219, 210), (216, 219, 217), (212, 219, 213), (222, 230, 223), (221, 230, 222), (225, 230, 226), (224, 230, 225), (228, 230, 229), (229, 230, 220), (226, 230, 227), (220, 230, 221), (227, 230, 228), (223, 230, 224), (233, 241, 234), (232, 241, 233), (236, 241, 237), (235, 241, 236), (239, 241, 240), (240, 241, 231), (237, 241, 238), (231, 241, 232), (238, 241, 239), (234, 241, 235), (244, 252, 245), (243, 252, 244), (247, 252, 248), (246, 252, 247), (250, 252, 251), (251, 252, 242), (248, 252, 249), (242, 252, 243), (249, 252, 250), (245, 252, 246), (255, 263, 256), (254, 263, 255), (258, 263, 259), (257, 263, 258), (261, 263, 262), (262, 263, 253), (259, 263, 260), (253, 263, 254), (260, 263, 261), (256, 263, 257), (266, 274, 267), (265, 274, 266), (269, 274, 270), (268, 274, 269), (272, 274, 273), (273, 274, 264), (270, 274, 271), (264, 274, 265), (271, 274, 272), (267, 274, 268), (277, 285, 278), (276, 285, 277), (280, 285, 281), (279, 285, 280), (283, 285, 284), (284, 285, 275), (281, 285, 282), (275, 285, 276), (282, 285, 283), (278, 285, 279), (288, 296, 289), (287, 296, 288), (291, 296, 292), (290, 296, 291), (294, 296, 295), (295, 296, 286), (292, 296, 293), (286, 296, 287), (293, 296, 294), (289, 296, 290), (299, 307, 300), (298, 307, 299), (302, 307, 303), (301, 307, 302), (305, 307, 306), (306, 307, 297), (303, 307, 304), (297, 307, 298), (304, 307, 305), (300, 307, 301), (310, 318, 311), (309, 318, 310), (313, 318, 314), (312, 318, 313), (316, 318, 317), (317, 318, 308), (314, 318, 315), (308, 318, 309), (315, 318, 316), (311, 318, 312), (321, 329, 322), (320, 329, 321), (324, 329, 325), (323, 329, 324), (327, 329, 328), (328, 329, 319), (325, 329, 326), (319, 329, 320), (326, 329, 327), (322, 329, 323), (332, 340, 333), (331, 340, 332), (335, 340, 336), (334, 340, 335), (338, 340, 339), (339, 340, 330), (336, 340, 337), (330, 340, 331), (337, 340, 338), (333, 340, 334), (343, 351, 344), (342, 351, 343), (346, 351, 347), (345, 351, 346), (349, 351, 350), (350, 351, 341), (347, 351, 348), (341, 351, 342), (348, 351, 349), (344, 351, 345), (354, 362, 355), (353, 362, 354), (357, 362, 358), (356, 362, 357), (360, 362, 361), (361, 362, 352), (358, 362, 359), (352, 362, 353), (359, 362, 360), (355, 362, 356), (365, 373, 366), (364, 373, 365), (368, 373, 369), (367, 373, 368), (371, 373, 372), (372, 373, 363), (369, 373, 370), (363, 373, 364), (370, 373, 371), (366, 373, 367), (376, 384, 377), (375, 384, 376), (379, 384, 380), (378, 384, 379), (382, 384, 383), (383, 384, 374), (380, 384, 381), (374, 384, 375), (381, 384, 382), (377, 384, 378), (387, 395, 388), (386, 395, 387), (390, 395, 391), (389, 395, 390), (393, 395, 394), (394, 395, 385), (391, 395, 392), (385, 395, 386), (392, 395, 393), (388, 395, 389), (398, 406, 399), (397, 406, 398), (401, 406, 402), (400, 406, 401), (404, 406, 405), (405, 406, 396), (402, 406, 403), (396, 406, 397), (403, 406, 404), (399, 406, 400), (409, 417, 410), (408, 417, 409), (412, 417, 413), (411, 417, 412), (415, 417, 416), (416, 417, 407), (413, 417, 414), (407, 417, 408), (414, 417, 415), (410, 417, 411), (420, 428, 421), (419, 428, 420), (423, 428, 424), (422, 428, 423), (426, 428, 427), (427, 428, 418), (424, 428, 425), (418, 428, 419), (425, 428, 426), (421, 428, 422), (431, 439, 432), (430, 439, 431), (434, 439, 435), (433, 439, 434), (437, 439, 438), (438, 439, 429), (435, 439, 436), (429, 439, 430), (436, 439, 437), (432, 439, 433), (442, 450, 443), (441, 450, 442), (445, 450, 446), (444, 450, 445), (448, 450, 449), (449, 450, 440), (446, 450, 447), (440, 450, 441), (447, 450, 448), (443, 450, 444), (453, 461, 454), (452, 461, 453), (456, 461, 457), (455, 461, 456), (459, 461, 460), (460, 461, 451), (457, 461, 458), (451, 461, 452), (458, 461, 459), (454, 461, 455), (464, 472, 465), (463, 472, 464), (467, 472, 468), (466, 472, 467), (470, 472, 471), (471, 472, 462), (468, 472, 469), (462, 472, 463), (469, 472, 470), (465, 472, 466), (475, 483, 476), (474, 483, 475), (478, 483, 479), (477, 483, 478), (481, 483, 482), (482, 483, 473), (479, 483, 480), (473, 483, 474), (480, 483, 481), (476, 483, 477), (486, 494, 487), (485, 494, 486), (489, 494, 490), (488, 494, 489), (492, 494, 493), (493, 494, 484), (490, 494, 491), (484, 494, 485), (491, 494, 492), (487, 494, 488), (497, 505, 498), (496, 505, 497), (500, 505, 501), (499, 505, 500), (503, 505, 504), (504, 505, 495), (501, 505, 502), (495, 505, 496), (502, 505, 503), (498, 505, 499), (508, 516, 509), (507, 516, 508), (511, 516, 512), (510, 516, 511), (514, 516, 515), (515, 516, 506), (512, 516, 513), (506, 516, 507), (513, 516, 514), (509, 516, 510), (519, 527, 520), (518, 527, 519), (522, 527, 523), (521, 527, 522), (525, 527, 526), (526, 527, 517), (523, 527, 524), (517, 527, 518), (524, 527, 525), (520, 527, 521), (530, 538, 531), (529, 538, 530), (533, 538, 534), (532, 538, 533), (536, 538, 537), (537, 538, 528), (534, 538, 535), (528, 538, 529), (535, 538, 536), (531, 538, 532), (541, 549, 542), (540, 549, 541), (544, 549, 545), (543, 549, 544), (547, 549, 548), (548, 549, 539), (545, 549, 546), (539, 549, 540), (546, 549, 547), (542, 549, 543), (552, 560, 553), (551, 560, 552), (555, 560, 556), (554, 560, 555), (558, 560, 559), (559, 560, 550), (556, 560, 557), (550, 560, 551), (557, 560, 558), (553, 560, 554), (563, 571, 564), (562, 571, 563), (566, 571, 567), (565, 571, 566), (569, 571, 570), (570, 571, 561), (567, 571, 568), (561, 571, 562), (568, 571, 569), (564, 571, 565), (574, 582, 575), (573, 582, 574), (577, 582, 578), (576, 582, 577), (580, 582, 581), (581, 582, 572), (578, 582, 579), (572, 582, 573), (579, 582, 580), (575, 582, 576), (585, 593, 586), (584, 593, 585), (588, 593, 589), (587, 593, 588), (591, 593, 592), (592, 593, 583), (589, 593, 590), (583, 593, 584), (590, 593, 591), (586, 593, 587), (596, 604, 597), (595, 604, 596), (599, 604, 600), (598, 604, 599), (602, 604, 603), (603, 604, 594), (600, 604, 601), (594, 604, 595), (601, 604, 602), (597, 604, 598), (607, 615, 608), (606, 615, 607), (610, 615, 611), (609, 615, 610), (613, 615, 614), (614, 615, 605), (611, 615, 612), (605, 615, 606), (612, 615, 613), (608, 615, 609), (618, 626, 619), (617, 626, 618), (621, 626, 622), (620, 626, 621), (624, 626, 625), (625, 626, 616), (622, 626, 623), (616, 626, 617), (623, 626, 624), (619, 626, 620), (629, 637, 630), (628, 637, 629), (632, 637, 633), (631, 637, 632), (635, 637, 636), (636, 637, 627), (633, 637, 634), (627, 637, 628), (634, 637, 635), (630, 637, 631), (640, 648, 641), (639, 648, 640), (643, 648, 644), (642, 648, 643), (646, 648, 647), (647, 648, 638), (644, 648, 645), (638, 648, 639), (645, 648, 646), (641, 648, 642), (651, 659, 652), (650, 659, 651), (654, 659, 655), (653, 659, 654), (657, 659, 658), (658, 659, 649), (655, 659, 656), (649, 659, 650), (656, 659, 657), (652, 659, 653), (662, 670, 663), (661, 670, 662), (665, 670, 666), (664, 670, 665), (668, 670, 669), (669, 670, 660), (666, 670, 667), (660, 670, 661), (667, 670, 668), (663, 670, 664), (673, 681, 674), (672, 681, 673), (676, 681, 677), (675, 681, 676), (679, 681, 680), (680, 681, 671), (677, 681, 678), (671, 681, 672), (678, 681, 679), (674, 681, 675), (684, 692, 685), (683, 692, 684), (687, 692, 688), (686, 692, 687), (690, 692, 691), (691, 692, 682), (688, 692, 689), (682, 692, 683), (689, 692, 690), (685, 692, 686), (695, 703, 696), (694, 703, 695), (698, 703, 699), (697, 703, 698), (701, 703, 702), (702, 703, 693), (699, 703, 700), (693, 703, 694), (700, 703, 701), (696, 703, 697), (706, 714, 707), (705, 714, 706), (709, 714, 710), (708, 714, 709), (712, 714, 713), (713, 714, 704), (710, 714, 711), (704, 714, 705), (711, 714, 712), (707, 714, 708), (717, 725, 718), (716, 725, 717), (720, 725, 721), (719, 725, 720), (723, 725, 724), (724, 725, 715), (721, 725, 722), (715, 725, 716), (722, 725, 723), (718, 725, 719), (728, 736, 729), (727, 736, 728), (731, 736, 732), (730, 736, 731), (734, 736, 735), (735, 736, 726), (732, 736, 733), (726, 736, 727), (733, 736, 734), (729, 736, 730), (739, 747, 740), (738, 747, 739), (742, 747, 743), (741, 747, 742), (745, 747, 746), (746, 747, 737), (743, 747, 744), (737, 747, 738), (744, 747, 745), (740, 747, 741), (750, 758, 751), (749, 758, 750), (753, 758, 754), (752, 758, 753), (756, 758, 757), (757, 758, 748), (754, 758, 755), (748, 758, 749), (755, 758, 756), (751, 758, 752), (761, 769, 762), (760, 769, 761), (764, 769, 765), (763, 769, 764), (767, 769, 768), (768, 769, 759), (765, 769, 766), (759, 769, 760), (766, 769, 767), (762, 769, 763), (772, 780, 773), (771, 780, 772), (775, 780, 776), (774, 780, 775), (778, 780, 779), (779, 780, 770), (776, 780, 777), (770, 780, 771), (777, 780, 778), (773, 780, 774), (783, 791, 784), (782, 791, 783), (786, 791, 787), (785, 791, 786), (789, 791, 790), (790, 791, 781), (787, 791, 788), (781, 791, 782), (788, 791, 789), (784, 791, 785), (794, 802, 795), (793, 802, 794), (797, 802, 798), (796, 802, 797), (800, 802, 801), (801, 802, 792), (798, 802, 799), (792, 802, 793), (799, 802, 800), (795, 802, 796), (805, 813, 806), (804, 813, 805), (808, 813, 809), (807, 813, 808), (811, 813, 812), (812, 813, 803), (809, 813, 810), (803, 813, 804), (810, 813, 811), (806, 813, 807), (816, 824, 817), (815, 824, 816), (819, 824, 820), (818, 824, 819), (822, 824, 823), (823, 824, 814), (820, 824, 821), (814, 824, 815), (821, 824, 822), (817, 824, 818), (827, 835, 828), (826, 835, 827), (830, 835, 831), (829, 835, 830), (833, 835, 834), (834, 835, 825), (831, 835, 832), (825, 835, 826), (832, 835, 833), (828, 835, 829), (838, 846, 839), (837, 846, 838), (841, 846, 842), (840, 846, 841), (844, 846, 845), (845, 846, 836), (842, 846, 843), (836, 846, 837), (843, 846, 844), (839, 846, 840), (849, 857, 850), (848, 857, 849), (852, 857, 853), (851, 857, 852), (855, 857, 856), (856, 857, 847), (853, 857, 854), (847, 857, 848), (854, 857, 855), (850, 857, 851), (860, 868, 861), (859, 868, 860), (863, 868, 864), (862, 868, 863), (866, 868, 867), (867, 868, 858), (864, 868, 865), (858, 868, 859), (865, 868, 866), (861, 868, 862), (871, 879, 872), (870, 879, 871), (874, 879, 875), (873, 879, 874), (877, 879, 878), (878, 879, 869), (875, 879, 876), (869, 879, 870), (876, 879, 877), (872, 879, 873), (882, 890, 883), (881, 890, 882), (885, 890, 886), (884, 890, 885), (888, 890, 889), (889, 890, 880), (886, 890, 887), (880, 890, 881), (887, 890, 888), (883, 890, 884)])
me_circle_001.polygons.foreach_set('use_smooth', [True] * 810)
_uv = me_circle_001.uv_layers.new(name='UVMap')
_uv.uv.foreach_set('vector', [0.8303, 0.8548, 0.8333, 0.8639, 0.8255, 0.8583, 0.8362, 0.8548, 0.8333, 0.8639, 0.8303, 0.8548, 0.8255, 0.8696, 0.8333, 0.8639, 0.8303, 0.8731, 0.8236, 0.8639, 0.8333, 0.8639, 0.8255, 0.8696, 0.841, 0.8696, 0.8333, 0.8639, 0.8429, 0.8639, 0.8429, 0.8639, 0.8333, 0.8639, 0.841, 0.8583, 0.8303, 0.8731, 0.8333, 0.8639, 0.8362, 0.8731, 0.841, 0.8583, 0.8333, 0.8639, 0.8362, 0.8548, 0.8362, 0.8731, 0.8333, 0.8639, 0.841, 0.8696, 0.8255, 0.8583, 0.8333, 0.8639, 0.8236, 0.8639, 0.7742, 0.7215, 0.7742, 0.7119, 0.7798, 0.7196, 0.7685, 0.7196, 0.7742, 0.7119, 0.7742, 0.7215, 0.7833, 0.7089, 0.7742, 0.7119, 0.7798, 0.7041, 0.7833, 0.7148, 0.7742, 0.7119, 0.7833, 0.7089, 0.7685, 0.7041, 0.7742, 0.7119, 0.765, 0.7089, 0.765, 0.7089, 0.7742, 0.7119, 0.765, 0.7148, 0.7798, 0.7041, 0.7742, 0.7119, 0.7742, 0.7022, 0.765, 0.7148, 0.7742, 0.7119, 0.7685, 0.7196, 0.7742, 0.7022, 0.7742, 0.7119, 0.7685, 0.7041, 0.7798, 0.7196, 0.7742, 0.7119, 0.7833, 0.7148, 0.7833, 0.748, 0.7742, 0.7509, 0.7798, 0.7431, 0.765, 0.748, 0.7742, 0.7509, 0.765, 0.7539, 0.7798, 0.7587, 0.7742, 0.7509, 0.7833, 0.7539, 0.7742, 0.7413, 0.7742, 0.7509, 0.7685, 0.7431, 0.7685, 0.7587, 0.7742, 0.7509, 0.7742, 0.7605, 0.7798, 0.7431, 0.7742, 0.7509, 0.7742, 0.7413, 0.7833, 0.7539, 0.7742, 0.7509, 0.7833, 0.748, 0.7742, 0.7605, 0.7742, 0.7509, 0.7798, 0.7587, 0.765, 0.7539, 0.7742, 0.7509, 0.7685, 0.7587, 0.7685, 0.7431, 0.7742, 0.7509, 0.765, 0.748, 0.8948, 0.8557, 0.8919, 0.8649, 0.8889, 0.8557, 0.8841, 0.8705, 0.8919, 0.8649, 0.8889, 0.874, 0.9015, 0.8649, 0.8919, 0.8649, 0.8996, 0.8592, 0.8841, 0.8592, 0.8919, 0.8649, 0.8823, 0.8649, 0.8948, 0.874, 0.8919, 0.8649, 0.8996, 0.8705, 0.8889, 0.8557, 0.8919, 0.8649, 0.8841, 0.8592, 0.8996, 0.8592, 0.8919, 0.8649, 0.8948, 0.8557, 0.8996, 0.8705, 0.8919, 0.8649, 0.9015, 0.8649, 0.8889, 0.874, 0.8919, 0.8649, 0.8948, 0.874, 0.8823, 0.8649, 0.8919, 0.8649, 0.8841, 0.8705, 0.8589, 0.7114, 0.8686, 0.7114, 0.8608, 0.717, 0.8608, 0.7057, 0.8686, 0.7114, 0.8589, 0.7114, 0.8715, 0.7205, 0.8686, 0.7114, 0.8763, 0.717, 0.8656, 0.7205, 0.8686, 0.7114, 0.8715, 0.7205, 0.8763, 0.7057, 0.8686, 0.7114, 0.8715, 0.7022, 0.8715, 0.7022, 0.8686, 0.7114, 0.8656, 0.7022, 0.8763, 0.717, 0.8686, 0.7114, 0.8782, 0.7114, 0.8656, 0.7022, 0.8686, 0.7114, 0.8608, 0.7057, 0.8782, 0.7114, 0.8686, 0.7114, 0.8763, 0.7057, 0.8608, 0.717, 0.8686, 0.7114, 0.8656, 0.7205, 0.8227, 0.7691, 0.8323, 0.7691, 0.8245, 0.7747, 0.8245, 0.7634, 0.8323, 0.7691, 0.8227, 0.7691, 0.8353, 0.7782, 0.8323, 0.7691, 0.8401, 0.7747, 0.8293, 0.7782, 0.8323, 0.7691, 0.8353, 0.7782, 0.8401, 0.7634, 0.8323, 0.7691, 0.8353, 0.7599, 0.8353, 0.7599, 0.8323, 0.7691, 0.8293, 0.7599, 0.8401, 0.7747, 0.8323, 0.7691, 0.8419, 0.7691, 0.8293, 0.7599, 0.8323, 0.7691, 0.8245, 0.7634, 0.8419, 0.7691, 0.8323, 0.7691, 0.8401, 0.7634, 0.8245, 0.7747, 0.8323, 0.7691, 0.8293, 0.7782, 0.8318, 0.7404, 0.8318, 0.75, 0.8262, 0.7422, 0.8375, 0.7422, 0.8318, 0.75, 0.8318, 0.7404, 0.8227, 0.753, 0.8318, 0.75, 0.8262, 0.7578, 0.8227, 0.747, 0.8318, 0.75, 0.8227, 0.753, 0.8375, 0.7578, 0.8318, 0.75, 0.841, 0.753, 0.841, 0.753, 0.8318, 0.75, 0.841, 0.747, 0.8262, 0.7578, 0.8318, 0.75, 0.8318, 0.7596, 0.841, 0.747, 0.8318, 0.75, 0.8375, 0.7422, 0.8318, 0.7596, 0.8318, 0.75, 0.8375, 0.7578, 0.8262, 0.7422, 0.8318, 0.75, 0.8227, 0.747, 0.7928, 0.7022, 0.7928, 0.7119, 0.7871, 0.7041, 0.7984, 0.7041, 0.7928, 0.7119, 0.7928, 0.7022, 0.7836, 0.7148, 0.7928, 0.7119, 0.7871, 0.7196, 0.7836, 0.7089, 0.7928, 0.7119, 0.7836, 0.7148, 0.7984, 0.7196, 0.7928, 0.7119, 0.8019, 0.7148, 0.8019, 0.7148, 0.7928, 0.7119, 0.8019, 0.7089, 0.7871, 0.7196, 0.7928, 0.7119, 0.7928, 0.7215, 0.8019, 0.7089, 0.7928, 0.7119, 0.7984, 0.7041, 0.7928, 0.7215, 0.7928, 0.7119, 0.7984, 0.7196, 0.7871, 0.7041, 0.7928, 0.7119, 0.7836, 0.7089, 0.8977, 0.7114, 0.8881, 0.7114, 0.8959, 0.7057, 0.8959, 0.717, 0.8881, 0.7114, 0.8977, 0.7114, 0.8851, 0.7022, 0.8881, 0.7114, 0.8803, 0.7057, 0.8911, 0.7022, 0.8881, 0.7114, 0.8851, 0.7022, 0.8803, 0.717, 0.8881, 0.7114, 0.8851, 0.7205, 0.8851, 0.7205, 0.8881, 0.7114, 0.8911, 0.7205, 0.8803, 0.7057, 0.8881, 0.7114, 0.8785, 0.7114, 0.8911, 0.7205, 0.8881, 0.7114, 0.8959, 0.717, 0.8785, 0.7114, 0.8881, 0.7114, 0.8803, 0.717, 0.8959, 0.7057, 0.8881, 0.7114, 0.8911, 0.7022, 0.8215, 0.8006, 0.8137, 0.8062, 0.8167, 0.7971, 0.8233, 0.8062, 0.8137, 0.8062, 0.8215, 0.8006, 0.8059, 0.8006, 0.8137, 0.8062, 0.8041, 0.8062, 0.8107, 0.7971, 0.8137, 0.8062, 0.8059, 0.8006, 0.8107, 0.8154, 0.8137, 0.8062, 0.8167, 0.8154, 0.8167, 0.8154, 0.8137, 0.8062, 0.8215, 0.8119, 0.8041, 0.8062, 0.8137, 0.8062, 0.8059, 0.8119, 0.8215, 0.8119, 0.8137, 0.8062, 0.8233, 0.8062, 0.8059, 0.8119, 0.8137, 0.8062, 0.8107, 0.8154, 0.8167, 0.7971, 0.8137, 0.8062, 0.8107, 0.7971, 0.7685, 0.7627, 0.7742, 0.7705, 0.765, 0.7675, 0.7742, 0.7608, 0.7742, 0.7705, 0.7685, 0.7627, 0.7685, 0.7782, 0.7742, 0.7705, 0.7742, 0.7801, 0.765, 0.7734, 0.7742, 0.7705, 0.7685, 0.7782, 0.7833, 0.7734, 0.7742, 0.7705, 0.7833, 0.7675, 0.7833, 0.7675, 0.7742, 0.7705, 0.7798, 0.7627, 0.7742, 0.7801, 0.7742, 0.7705, 0.7798, 0.7782, 0.7798, 0.7627, 0.7742, 0.7705, 0.7742, 0.7608, 0.7798, 0.7782, 0.7742, 0.7705, 0.7833, 0.7734, 0.765, 0.7675, 0.7742, 0.7705, 0.765, 0.7734, 0.9377, 0.7886, 0.9281, 0.7886, 0.9359, 0.7829, 0.9359, 0.7942, 0.9281, 0.7886, 0.9377, 0.7886, 0.9251, 0.7794, 0.9281, 0.7886, 0.9203, 0.7829, 0.9311, 0.7794, 0.9281, 0.7886, 0.9251, 0.7794, 0.9203, 0.7942, 0.9281, 0.7886, 0.9251, 0.7977, 0.9251, 0.7977, 0.9281, 0.7886, 0.9311, 0.7977, 0.9203, 0.7829, 0.9281, 0.7886, 0.9185, 0.7886, 0.9311, 0.7977, 0.9281, 0.7886, 0.9359, 0.7942, 0.9185, 0.7886, 0.9281, 0.7886, 0.9203, 0.7942, 0.9359, 0.7829, 0.9281, 0.7886, 0.9311, 0.7794, 0.8822, 0.7366, 0.89, 0.7309, 0.887, 0.7401, 0.8804, 0.7309, 0.89, 0.7309, 0.8822, 0.7366, 0.8978, 0.7366, 0.89, 0.7309, 0.8996, 0.7309, 0.893, 0.7401, 0.89, 0.7309, 0.8978, 0.7366, 0.893, 0.7218, 0.89, 0.7309, 0.887, 0.7218, 0.887, 0.7218, 0.89, 0.7309, 0.8822, 0.7253, 0.8996, 0.7309, 0.89, 0.7309, 0.8978, 0.7253, 0.8822, 0.7253, 0.89, 0.7309, 0.8804, 0.7309, 0.8978, 0.7253, 0.89, 0.7309, 0.893, 0.7218, 0.887, 0.7401, 0.89, 0.7309, 0.893, 0.7401, 0.8987, 0.8138, 0.8909, 0.8081, 0.9005, 0.8081, 0.8939, 0.8173, 0.8909, 0.8081, 0.8987, 0.8138, 0.8939, 0.799, 0.8909, 0.8081, 0.888, 0.799, 0.8987, 0.8025, 0.8909, 0.8081, 0.8939, 0.799, 0.8813, 0.8081, 0.8909, 0.8081, 0.8831, 0.8138, 0.8831, 0.8138, 0.8909, 0.8081, 0.888, 0.8173, 0.888, 0.799, 0.8909, 0.8081, 0.8831, 0.8025, 0.888, 0.8173, 0.8909, 0.8081, 0.8939, 0.8173, 0.8831, 0.8025, 0.8909, 0.8081, 0.8813, 0.8081, 0.9005, 0.8081, 0.8909, 0.8081, 0.8987, 0.8025, 0.9191, 0.77, 0.9095, 0.77, 0.9173, 0.7643, 0.9173, 0.7756, 0.9095, 0.77, 0.9191, 0.77, 0.9065, 0.7608, 0.9095, 0.77, 0.9017, 0.7643, 0.9125, 0.7608, 0.9095, 0.77, 0.9065, 0.7608, 0.9017, 0.7756, 0.9095, 0.77, 0.9065, 0.7791, 0.9065, 0.7791, 0.9095, 0.77, 0.9125, 0.7791, 0.9017, 0.7643, 0.9095, 0.77, 0.8999, 0.77, 0.9125, 0.7791, 0.9095, 0.77, 0.9173, 0.7756, 0.8999, 0.77, 0.9095, 0.77, 0.9017, 0.7756, 0.9173, 0.7643, 0.9095, 0.77, 0.9125, 0.7608, 0.8978, 0.7756, 0.89, 0.77, 0.8996, 0.77, 0.893, 0.7791, 0.89, 0.77, 0.8978, 0.7756, 0.893, 0.7608, 0.89, 0.77, 0.887, 0.7608, 0.8978, 0.7643, 0.89, 0.77, 0.893, 0.7608, 0.8804, 0.77, 0.89, 0.77, 0.8822, 0.7756, 0.8822, 0.7756, 0.89, 0.77, 0.887, 0.7791, 0.887, 0.7608, 0.89, 0.77, 0.8822, 0.7643, 0.887, 0.7791, 0.89, 0.77, 0.893, 0.7791, 0.8822, 0.7643, 0.89, 0.77, 0.8804, 0.77, 0.8996, 0.77, 0.89, 0.77, 0.8978, 0.7643, 0.8606, 0.8397, 0.8528, 0.8453, 0.8558, 0.8362, 0.8624, 0.8453, 0.8528, 0.8453, 0.8606, 0.8397, 0.845, 0.8397, 0.8528, 0.8453, 0.8432, 0.8453, 0.8498, 0.8362, 0.8528, 0.8453, 0.845, 0.8397, 0.8498, 0.8545, 0.8528, 0.8453, 0.8558, 0.8545, 0.8558, 0.8545, 0.8528, 0.8453, 0.8606, 0.851, 0.8432, 0.8453, 0.8528, 0.8453, 0.845, 0.851, 0.8606, 0.851, 0.8528, 0.8453, 0.8624, 0.8453, 0.845, 0.851, 0.8528, 0.8453, 0.8498, 0.8545, 0.8558, 0.8362, 0.8528, 0.8453, 0.8498, 0.8362, 0.8271, 0.7999, 0.8328, 0.8077, 0.8236, 0.8047, 0.8328, 0.798, 0.8328, 0.8077, 0.8271, 0.7999, 0.8271, 0.8154, 0.8328, 0.8077, 0.8328, 0.8173, 0.8236, 0.8106, 0.8328, 0.8077, 0.8271, 0.8154, 0.8419, 0.8106, 0.8328, 0.8077, 0.8419, 0.8047, 0.8419, 0.8047, 0.8328, 0.8077, 0.8384, 0.7999, 0.8328, 0.8173, 0.8328, 0.8077, 0.8384, 0.8154, 0.8384, 0.7999, 0.8328, 0.8077, 0.8328, 0.798, 0.8384, 0.8154, 0.8328, 0.8077, 0.8419, 0.8106, 0.8236, 0.8047, 0.8328, 0.8077, 0.8236, 0.8106, 0.801, 0.7996, 0.7932, 0.8053, 0.7962, 0.7962, 0.8029, 0.8053, 0.7932, 0.8053, 0.801, 0.7996, 0.7855, 0.7996, 0.7932, 0.8053, 0.7836, 0.8053, 0.7903, 0.7962, 0.7932, 0.8053, 0.7855, 0.7996, 0.7903, 0.8144, 0.7932, 0.8053, 0.7962, 0.8144, 0.7962, 0.8144, 0.7932, 0.8053, 0.801, 0.811, 0.7836, 0.8053, 0.7932, 0.8053, 0.7855, 0.811, 0.801, 0.811, 0.7932, 0.8053, 0.8029, 0.8053, 0.7855, 0.811, 0.7932, 0.8053, 0.7903, 0.8144, 0.7962, 0.7962, 0.7932, 0.8053, 0.7903, 0.7962, 0.8587, 0.7448, 0.8509, 0.7505, 0.8539, 0.7413, 0.8605, 0.7505, 0.8509, 0.7505, 0.8587, 0.7448, 0.8431, 0.7448, 0.8509, 0.7505, 0.8413, 0.7505, 0.8479, 0.7413, 0.8509, 0.7505, 0.8431, 0.7448, 0.8479, 0.7596, 0.8509, 0.7505, 0.8539, 0.7596, 0.8539, 0.7596, 0.8509, 0.7505, 0.8587, 0.7561, 0.8413, 0.7505, 0.8509, 0.7505, 0.8431, 0.7561, 0.8587, 0.7561, 0.8509, 0.7505, 0.8605, 0.7505, 0.8431, 0.7561, 0.8509, 0.7505, 0.8479, 0.7596, 0.8539, 0.7413, 0.8509, 0.7505, 0.8479, 0.7413, 0.9333, 0.7392, 0.9276, 0.7314, 0.9368, 0.7344, 0.9276, 0.741, 0.9276, 0.7314, 0.9333, 0.7392, 0.9333, 0.7236, 0.9276, 0.7314, 0.9276, 0.7218, 0.9368, 0.7284, 0.9276, 0.7314, 0.9333, 0.7236, 0.9185, 0.7284, 0.9276, 0.7314, 0.9185, 0.7344, 0.9185, 0.7344, 0.9276, 0.7314, 0.922, 0.7392, 0.9276, 0.7218, 0.9276, 0.7314, 0.922, 0.7236, 0.922, 0.7392, 0.9276, 0.7314, 0.9276, 0.741, 0.922, 0.7236, 0.9276, 0.7314, 0.9185, 0.7284, 0.9368, 0.7344, 0.9276, 0.7314, 0.9368, 0.7284, 0.8801, 0.8397, 0.8723, 0.8453, 0.8753, 0.8362, 0.8819, 0.8453, 0.8723, 0.8453, 0.8801, 0.8397, 0.8646, 0.8397, 0.8723, 0.8453, 0.8627, 0.8453, 0.8694, 0.8362, 0.8723, 0.8453, 0.8646, 0.8397, 0.8694, 0.8545, 0.8723, 0.8453, 0.8753, 0.8545, 0.8753, 0.8545, 0.8723, 0.8453, 0.8801, 0.851, 0.8627, 0.8453, 0.8723, 0.8453, 0.8646, 0.851, 0.8801, 0.851, 0.8723, 0.8453, 0.8819, 0.8453, 0.8646, 0.851, 0.8723, 0.8453, 0.8694, 0.8545, 0.8753, 0.8362, 0.8723, 0.8453, 0.8694, 0.8362, 0.7685, 0.8213, 0.7742, 0.8291, 0.765, 0.8261, 0.7742, 0.8195, 0.7742, 0.8291, 0.7685, 0.8213, 0.7685, 0.8369, 0.7742, 0.8291, 0.7742, 0.8387, 0.765, 0.832, 0.7742, 0.8291, 0.7685, 0.8369, 0.7833, 0.832, 0.7742, 0.8291, 0.7833, 0.8261, 0.7833, 0.8261, 0.7742, 0.8291, 0.7798, 0.8213, 0.7742, 0.8387, 0.7742, 0.8291, 0.7798, 0.8369, 0.7798, 0.8213, 0.7742, 0.8291, 0.7742, 0.8195, 0.7798, 0.8369, 0.7742, 0.8291, 0.7833, 0.832, 0.765, 0.8261, 0.7742, 0.8291, 0.765, 0.832, 0.8753, 0.8548, 0.8723, 0.8639, 0.8694, 0.8548, 0.8801, 0.8583, 0.8723, 0.8639, 0.8753, 0.8548, 0.8627, 0.8639, 0.8723, 0.8639, 0.8646, 0.8696, 0.8646, 0.8583, 0.8723, 0.8639, 0.8627, 0.8639, 0.8753, 0.8731, 0.8723, 0.8639, 0.8801, 0.8696, 0.8801, 0.8696, 0.8723, 0.8639, 0.8819, 0.8639, 0.8646, 0.8696, 0.8723, 0.8639, 0.8694, 0.8731, 0.8819, 0.8639, 0.8723, 0.8639, 0.8801, 0.8583, 0.8694, 0.8731, 0.8723, 0.8639, 0.8753, 0.8731, 0.8694, 0.8548, 0.8723, 0.8639, 0.8646, 0.8583, 0.8813, 0.7829, 0.889, 0.7886, 0.8794, 0.7886, 0.8861, 0.7794, 0.889, 0.7886, 0.8813, 0.7829, 0.8861, 0.7977, 0.889, 0.7886, 0.892, 0.7977, 0.8813, 0.7942, 0.889, 0.7886, 0.8861, 0.7977, 0.8987, 0.7886, 0.889, 0.7886, 0.8968, 0.7829, 0.8968, 0.7829, 0.889, 0.7886, 0.892, 0.7794, 0.892, 0.7977, 0.889, 0.7886, 0.8968, 0.7942, 0.892, 0.7794, 0.889, 0.7886, 0.8861, 0.7794, 0.8968, 0.7942, 0.889, 0.7886, 0.8987, 0.7886, 0.8794, 0.7886, 0.889, 0.7886, 0.8813, 0.7942, 0.801, 0.8182, 0.7932, 0.8239, 0.7962, 0.8148, 0.8029, 0.8239, 0.7932, 0.8239, 0.801, 0.8182, 0.7855, 0.8182, 0.7932, 0.8239, 0.7836, 0.8239, 0.7903, 0.8148, 0.7932, 0.8239, 0.7855, 0.8182, 0.7903, 0.833, 0.7932, 0.8239, 0.7962, 0.833, 0.7962, 0.833, 0.7932, 0.8239, 0.801, 0.8295, 0.7836, 0.8239, 0.7932, 0.8239, 0.7855, 0.8295, 0.801, 0.8295, 0.7932, 0.8239, 0.8029, 0.8239, 0.7855, 0.8295, 0.7932, 0.8239, 0.7903, 0.833, 0.7962, 0.8148, 0.7932, 0.8239, 0.7903, 0.8148, 0.9156, 0.8164, 0.91, 0.8086, 0.9191, 0.8116, 0.91, 0.8182, 0.91, 0.8086, 0.9156, 0.8164, 0.9156, 0.8008, 0.91, 0.8086, 0.91, 0.799, 0.9191, 0.8056, 0.91, 0.8086, 0.9156, 0.8008, 0.9008, 0.8056, 0.91, 0.8086, 0.9008, 0.8116, 0.9008, 0.8116, 0.91, 0.8086, 0.9043, 0.8164, 0.91, 0.799, 0.91, 0.8086, 0.9043, 0.8008, 0.9043, 0.8164, 0.91, 0.8086, 0.91, 0.8182, 0.9043, 0.8008, 0.91, 0.8086, 0.9008, 0.8056, 0.9191, 0.8116, 0.91, 0.8086, 0.9191, 0.8056, 0.805, 0.7552, 0.8128, 0.7495, 0.8098, 0.7587, 0.8032, 0.7495, 0.8128, 0.7495, 0.805, 0.7552, 0.8206, 0.7552, 0.8128, 0.7495, 0.8224, 0.7495, 0.8158, 0.7587, 0.8128, 0.7495, 0.8206, 0.7552, 0.8158, 0.7404, 0.8128, 0.7495, 0.8098, 0.7404, 0.8098, 0.7404, 0.8128, 0.7495, 0.805, 0.7439, 0.8224, 0.7495, 0.8128, 0.7495, 0.8206, 0.7439, 0.805, 0.7439, 0.8128, 0.7495, 0.8032, 0.7495, 0.8206, 0.7439, 0.8128, 0.7495, 0.8158, 0.7404, 0.8098, 0.7587, 0.8128, 0.7495, 0.8158, 0.7587, 0.8271, 0.7803, 0.8328, 0.7881, 0.8236, 0.7851, 0.8328, 0.7785, 0.8328, 0.7881, 0.8271, 0.7803, 0.8271, 0.7959, 0.8328, 0.7881, 0.8328, 0.7977, 0.8236, 0.7911, 0.8328, 0.7881, 0.8271, 0.7959, 0.8419, 0.7911, 0.8328, 0.7881, 0.8419, 0.7851, 0.8419, 0.7851, 0.8328, 0.7881, 0.8384, 0.7803, 0.8328, 0.7977, 0.8328, 0.7881, 0.8384, 0.7959, 0.8384, 0.7803, 0.8328, 0.7881, 0.8328, 0.7785, 0.8384, 0.7959, 0.8328, 0.7881, 0.8419, 0.7911, 0.8236, 0.7851, 0.8328, 0.7881, 0.8236, 0.7911, 0.9211, 0.7196, 0.9267, 0.7119, 0.9267, 0.7215, 0.9176, 0.7148, 0.9267, 0.7119, 0.9211, 0.7196, 0.9359, 0.7148, 0.9267, 0.7119, 0.9359, 0.7089, 0.9324, 0.7196, 0.9267, 0.7119, 0.9359, 0.7148, 0.9267, 0.7022, 0.9267, 0.7119, 0.9211, 0.7041, 0.9211, 0.7041, 0.9267, 0.7119, 0.9176, 0.7089, 0.9359, 0.7089, 0.9267, 0.7119, 0.9324, 0.7041, 0.9176, 0.7089, 0.9267, 0.7119, 0.9176, 0.7148, 0.9324, 0.7041, 0.9267, 0.7119, 0.9267, 0.7022, 0.9267, 0.7215, 0.9267, 0.7119, 0.9324, 0.7196, 0.7928, 0.8519, 0.7928, 0.8616, 0.7871, 0.8538, 0.7984, 0.8538, 0.7928, 0.8616, 0.7928, 0.8519, 0.7836, 0.8645, 0.7928, 0.8616, 0.7871, 0.8693, 0.7836, 0.8586, 0.7928, 0.8616, 0.7836, 0.8645, 0.7984, 0.8693, 0.7928, 0.8616, 0.8019, 0.8645, 0.8019, 0.8645, 0.7928, 0.8616, 0.8019, 0.8586, 0.7871, 0.8693, 0.7928, 0.8616, 0.7928, 0.8712, 0.8019, 0.8586, 0.7928, 0.8616, 0.7984, 0.8538, 0.7928, 0.8712, 0.7928, 0.8616, 0.7984, 0.8693, 0.7871, 0.8538, 0.7928, 0.8616, 0.7836, 0.8586, 0.7962, 0.759, 0.7932, 0.7681, 0.7903, 0.759, 0.801, 0.7625, 0.7932, 0.7681, 0.7962, 0.759, 0.7836, 0.7681, 0.7932, 0.7681, 0.7855, 0.7738, 0.7855, 0.7625, 0.7932, 0.7681, 0.7836, 0.7681, 0.7962, 0.7773, 0.7932, 0.7681, 0.801, 0.7738, 0.801, 0.7738, 0.7932, 0.7681, 0.8029, 0.7681, 0.7855, 0.7738, 0.7932, 0.7681, 0.7903, 0.7773, 0.8029, 0.7681, 0.7932, 0.7681, 0.801, 0.7625, 0.7903, 0.7773, 0.7932, 0.7681, 0.7962, 0.7773, 0.7903, 0.759, 0.7932, 0.7681, 0.7855, 0.7625, 0.9352, 0.8359, 0.9295, 0.8281, 0.9387, 0.8311, 0.9295, 0.8377, 0.9295, 0.8281, 0.9352, 0.8359, 0.9352, 0.8204, 0.9295, 0.8281, 0.9295, 0.8185, 0.9387, 0.8252, 0.9295, 0.8281, 0.9352, 0.8204, 0.9204, 0.8252, 0.9295, 0.8281, 0.9204, 0.8311, 0.9204, 0.8311, 0.9295, 0.8281, 0.9239, 0.8359, 0.9295, 0.8185, 0.9295, 0.8281, 0.9239, 0.8204, 0.9239, 0.8359, 0.9295, 0.8281, 0.9295, 0.8377, 0.9239, 0.8204, 0.9295, 0.8281, 0.9204, 0.8252, 0.9387, 0.8311, 0.9295, 0.8281, 0.9387, 0.8252, 0.8029, 0.8425, 0.7932, 0.8425, 0.801, 0.8368, 0.801, 0.8481, 0.7932, 0.8425, 0.8029, 0.8425, 0.7903, 0.8333, 0.7932, 0.8425, 0.7855, 0.8368, 0.7962, 0.8333, 0.7932, 0.8425, 0.7903, 0.8333, 0.7855, 0.8481, 0.7932, 0.8425, 0.7903, 0.8516, 0.7903, 0.8516, 0.7932, 0.8425, 0.7962, 0.8516, 0.7855, 0.8368, 0.7932, 0.8425, 0.7836, 0.8425, 0.7962, 0.8516, 0.7932, 0.8425, 0.801, 0.8481, 0.7836, 0.8425, 0.7932, 0.8425, 0.7855, 0.8481, 0.801, 0.8368, 0.7932, 0.8425, 0.7962, 0.8333, 0.765, 0.8066, 0.7742, 0.8095, 0.765, 0.8125, 0.7685, 0.8018, 0.7742, 0.8095, 0.765, 0.8066, 0.7742, 0.8192, 0.7742, 0.8095, 0.7798, 0.8173, 0.7685, 0.8173, 0.7742, 0.8095, 0.7742, 0.8192, 0.7833, 0.8066, 0.7742, 0.8095, 0.7798, 0.8018, 0.7798, 0.8018, 0.7742, 0.8095, 0.7742, 0.7999, 0.7798, 0.8173, 0.7742, 0.8095, 0.7833, 0.8125, 0.7742, 0.7999, 0.7742, 0.8095, 0.7685, 0.8018, 0.7833, 0.8125, 0.7742, 0.8095, 0.7833, 0.8066, 0.765, 0.8125, 0.7742, 0.8095, 0.7685, 0.8173, 0.817, 0.7041, 0.8114, 0.7119, 0.8114, 0.7022, 0.8205, 0.7089, 0.8114, 0.7119, 0.817, 0.7041, 0.8022, 0.7089, 0.8114, 0.7119, 0.8022, 0.7148, 0.8057, 0.7041, 0.8114, 0.7119, 0.8022, 0.7089, 0.8114, 0.7215, 0.8114, 0.7119, 0.817, 0.7196, 0.817, 0.7196, 0.8114, 0.7119, 0.8205, 0.7148, 0.8022, 0.7148, 0.8114, 0.7119, 0.8057, 0.7196, 0.8205, 0.7148, 0.8114, 0.7119, 0.8205, 0.7089, 0.8057, 0.7196, 0.8114, 0.7119, 0.8114, 0.7215, 0.8114, 0.7022, 0.8114, 0.7119, 0.8057, 0.7041, 0.7685, 0.7822, 0.7742, 0.79, 0.765, 0.787, 0.7742, 0.7804, 0.7742, 0.79, 0.7685, 0.7822, 0.7685, 0.7978, 0.7742, 0.79, 0.7742, 0.7996, 0.765, 0.793, 0.7742, 0.79, 0.7685, 0.7978, 0.7833, 0.793, 0.7742, 0.79, 0.7833, 0.787, 0.7833, 0.787, 0.7742, 0.79, 0.7798, 0.7822, 0.7742, 0.7996, 0.7742, 0.79, 0.7798, 0.7978, 0.7798, 0.7822, 0.7742, 0.79, 0.7742, 0.7804, 0.7798, 0.7978, 0.7742, 0.79, 0.7833, 0.793, 0.765, 0.787, 0.7742, 0.79, 0.765, 0.793, 0.8438, 0.7041, 0.8495, 0.7119, 0.8404, 0.7089, 0.8495, 0.7022, 0.8495, 0.7119, 0.8438, 0.7041, 0.8438, 0.7196, 0.8495, 0.7119, 0.8495, 0.7215, 0.8404, 0.7148, 0.8495, 0.7119, 0.8438, 0.7196, 0.8586, 0.7148, 0.8495, 0.7119, 0.8586, 0.7089, 0.8586, 0.7089, 0.8495, 0.7119, 0.8552, 0.7041, 0.8495, 0.7215, 0.8495, 0.7119, 0.8552, 0.7196, 0.8552, 0.7041, 0.8495, 0.7119, 0.8495, 0.7022, 0.8552, 0.7196, 0.8495, 0.7119, 0.8586, 0.7148, 0.8404, 0.7089, 0.8495, 0.7119, 0.8404, 0.7148, 0.8523, 0.874, 0.8523, 0.8644, 0.858, 0.8722, 0.8467, 0.8722, 0.8523, 0.8644, 0.8523, 0.874, 0.8615, 0.8614, 0.8523, 0.8644, 0.858, 0.8566, 0.8615, 0.8674, 0.8523, 0.8644, 0.8615, 0.8614, 0.8467, 0.8566, 0.8523, 0.8644, 0.8432, 0.8614, 0.8432, 0.8614, 0.8523, 0.8644, 0.8432, 0.8674, 0.858, 0.8566, 0.8523, 0.8644, 0.8523, 0.8548, 0.8432, 0.8674, 0.8523, 0.8644, 0.8467, 0.8722, 0.8523, 0.8548, 0.8523, 0.8644, 0.8467, 0.8566, 0.858, 0.8722, 0.8523, 0.8644, 0.8615, 0.8674, 0.857, 0.7617, 0.8514, 0.7695, 0.8514, 0.7599, 0.8605, 0.7666, 0.8514, 0.7695, 0.857, 0.7617, 0.8422, 0.7666, 0.8514, 0.7695, 0.8422, 0.7725, 0.8457, 0.7617, 0.8514, 0.7695, 0.8422, 0.7666, 0.8514, 0.7791, 0.8514, 0.7695, 0.857, 0.7773, 0.857, 0.7773, 0.8514, 0.7695, 0.8605, 0.7725, 0.8422, 0.7725, 0.8514, 0.7695, 0.8457, 0.7773, 0.8605, 0.7725, 0.8514, 0.7695, 0.8605, 0.7666, 0.8457, 0.7773, 0.8514, 0.7695, 0.8514, 0.7791, 0.8514, 0.7599, 0.8514, 0.7695, 0.8457, 0.7617, 0.8952, 0.7587, 0.8895, 0.7509, 0.8987, 0.7539, 0.8895, 0.7605, 0.8895, 0.7509, 0.8952, 0.7587, 0.8952, 0.7431, 0.8895, 0.7509, 0.8895, 0.7413, 0.8987, 0.748, 0.8895, 0.7509, 0.8952, 0.7431, 0.8804, 0.748, 0.8895, 0.7509, 0.8804, 0.7539, 0.8804, 0.7539, 0.8895, 0.7509, 0.8839, 0.7587, 0.8895, 0.7413, 0.8895, 0.7509, 0.8839, 0.7431, 0.8839, 0.7587, 0.8895, 0.7509, 0.8895, 0.7605, 0.8839, 0.7431, 0.8895, 0.7509, 0.8804, 0.748, 0.8987, 0.7539, 0.8895, 0.7509, 0.8987, 0.748, 0.9192, 0.8601, 0.9114, 0.8658, 0.9144, 0.8566, 0.921, 0.8658, 0.9114, 0.8658, 0.9192, 0.8601, 0.9036, 0.8601, 0.9114, 0.8658, 0.9018, 0.8658, 0.9084, 0.8566, 0.9114, 0.8658, 0.9036, 0.8601, 0.9084, 0.8749, 0.9114, 0.8658, 0.9144, 0.8749, 0.9144, 0.8749, 0.9114, 0.8658, 0.9192, 0.8714, 0.9018, 0.8658, 0.9114, 0.8658, 0.9036, 0.8714, 0.9192, 0.8714, 0.9114, 0.8658, 0.921, 0.8658, 0.9036, 0.8714, 0.9114, 0.8658, 0.9084, 0.8749, 0.9144, 0.8566, 0.9114, 0.8658, 0.9084, 0.8566, 0.8627, 0.7448, 0.8704, 0.7505, 0.8608, 0.7505, 0.8675, 0.7413, 0.8704, 0.7505, 0.8627, 0.7448, 0.8675, 0.7596, 0.8704, 0.7505, 0.8734, 0.7596, 0.8627, 0.7561, 0.8704, 0.7505, 0.8675, 0.7596, 0.8801, 0.7505, 0.8704, 0.7505, 0.8782, 0.7448, 0.8782, 0.7448, 0.8704, 0.7505, 0.8734, 0.7413, 0.8734, 0.7596, 0.8704, 0.7505, 0.8782, 0.7561, 0.8734, 0.7413, 0.8704, 0.7505, 0.8675, 0.7413, 0.8782, 0.7561, 0.8704, 0.7505, 0.8801, 0.7505, 0.8608, 0.7505, 0.8704, 0.7505, 0.8627, 0.7561, 0.9034, 0.7236, 0.9091, 0.7314, 0.8999, 0.7284, 0.9091, 0.7218, 0.9091, 0.7314, 0.9034, 0.7236, 0.9034, 0.7392, 0.9091, 0.7314, 0.9091, 0.741, 0.8999, 0.7344, 0.9091, 0.7314, 0.9034, 0.7392, 0.9182, 0.7344, 0.9091, 0.7314, 0.9182, 0.7284, 0.9182, 0.7284, 0.9091, 0.7314, 0.9147, 0.7236, 0.9091, 0.741, 0.9091, 0.7314, 0.9147, 0.7392, 0.9147, 0.7236, 0.9091, 0.7314, 0.9091, 0.7218, 0.9147, 0.7392, 0.9091, 0.7314, 0.9182, 0.7344, 0.8999, 0.7284, 0.9091, 0.7314, 0.8999, 0.7344, 0.841, 0.8397, 0.8333, 0.8453, 0.8362, 0.8362, 0.8429, 0.8453, 0.8333, 0.8453, 0.841, 0.8397, 0.8255, 0.8397, 0.8333, 0.8453, 0.8236, 0.8453, 0.8303, 0.8362, 0.8333, 0.8453, 0.8255, 0.8397, 0.8303, 0.8545, 0.8333, 0.8453, 0.8362, 0.8545, 0.8362, 0.8545, 0.8333, 0.8453, 0.841, 0.851, 0.8236, 0.8453, 0.8333, 0.8453, 0.8255, 0.851, 0.841, 0.851, 0.8333, 0.8453, 0.8429, 0.8453, 0.8255, 0.851, 0.8333, 0.8453, 0.8303, 0.8545, 0.8362, 0.8362, 0.8333, 0.8453, 0.8303, 0.8362, 0.8457, 0.7236, 0.8514, 0.7314, 0.8422, 0.7284, 0.8514, 0.7218, 0.8514, 0.7314, 0.8457, 0.7236, 0.8457, 0.7392, 0.8514, 0.7314, 0.8514, 0.741, 0.8422, 0.7344, 0.8514, 0.7314, 0.8457, 0.7392, 0.8605, 0.7344, 0.8514, 0.7314, 0.8605, 0.7284, 0.8605, 0.7284, 0.8514, 0.7314, 0.857, 0.7236, 0.8514, 0.741, 0.8514, 0.7314, 0.857, 0.7392, 0.857, 0.7236, 0.8514, 0.7314, 0.8514, 0.7218, 0.857, 0.7392, 0.8514, 0.7314, 0.8605, 0.7344, 0.8422, 0.7284, 0.8514, 0.7314, 0.8422, 0.7344, 0.8233, 0.7876, 0.8137, 0.7876, 0.8215, 0.782, 0.8215, 0.7933, 0.8137, 0.7876, 0.8233, 0.7876, 0.8107, 0.7785, 0.8137, 0.7876, 0.8059, 0.782, 0.8167, 0.7785, 0.8137, 0.7876, 0.8107, 0.7785, 0.8059, 0.7933, 0.8137, 0.7876, 0.8107, 0.7968, 0.8107, 0.7968, 0.8137, 0.7876, 0.8167, 0.7968, 0.8059, 0.782, 0.8137, 0.7876, 0.8041, 0.7876, 0.8167, 0.7968, 0.8137, 0.7876, 0.8215, 0.7933, 0.8041, 0.7876, 0.8137, 0.7876, 0.8059, 0.7933, 0.8215, 0.782, 0.8137, 0.7876, 0.8167, 0.7785, 0.9211, 0.7431, 0.9267, 0.7509, 0.9176, 0.748, 0.9267, 0.7413, 0.9267, 0.7509, 0.9211, 0.7431, 0.9211, 0.7587, 0.9267, 0.7509, 0.9267, 0.7605, 0.9176, 0.7539, 0.9267, 0.7509, 0.9211, 0.7587, 0.9359, 0.7539, 0.9267, 0.7509, 0.9359, 0.748, 0.9359, 0.748, 0.9267, 0.7509, 0.9324, 0.7431, 0.9267, 0.7605, 0.9267, 0.7509, 0.9324, 0.7587, 0.9324, 0.7431, 0.9267, 0.7509, 0.9267, 0.7413, 0.9324, 0.7587, 0.9267, 0.7509, 0.9359, 0.7539, 0.9176, 0.748, 0.9267, 0.7509, 0.9176, 0.7539, 0.9025, 0.7431, 0.9081, 0.7509, 0.899, 0.748, 0.9081, 0.7413, 0.9081, 0.7509, 0.9025, 0.7431, 0.9025, 0.7587, 0.9081, 0.7509, 0.9081, 0.7605, 0.899, 0.7539, 0.9081, 0.7509, 0.9025, 0.7587, 0.9173, 0.7539, 0.9081, 0.7509, 0.9173, 0.748, 0.9173, 0.748, 0.9081, 0.7509, 0.9138, 0.7431, 0.9081, 0.7605, 0.9081, 0.7509, 0.9138, 0.7587, 0.9138, 0.7431, 0.9081, 0.7509, 0.9081, 0.7413, 0.9138, 0.7587, 0.9081, 0.7509, 0.9173, 0.7539, 0.899, 0.748, 0.9081, 0.7509, 0.899, 0.7539, 0.7855, 0.7439, 0.7932, 0.7495, 0.7836, 0.7495, 0.7903, 0.7404, 0.7932, 0.7495, 0.7855, 0.7439, 0.7903, 0.7587, 0.7932, 0.7495, 0.7962, 0.7587, 0.7855, 0.7552, 0.7932, 0.7495, 0.7903, 0.7587, 0.8029, 0.7495, 0.7932, 0.7495, 0.801, 0.7439, 0.801, 0.7439, 0.7932, 0.7495, 0.7962, 0.7404, 0.7962, 0.7587, 0.7932, 0.7495, 0.801, 0.7552, 0.7962, 0.7404, 0.7932, 0.7495, 0.7903, 0.7404, 0.801, 0.7552, 0.7932, 0.7495, 0.8029, 0.7495, 0.7836, 0.7495, 0.7932, 0.7495, 0.7855, 0.7552, 0.9194, 0.77, 0.9291, 0.77, 0.9213, 0.7756, 0.9213, 0.7643, 0.9291, 0.77, 0.9194, 0.77, 0.932, 0.7791, 0.9291, 0.77, 0.9368, 0.7756, 0.9261, 0.7791, 0.9291, 0.77, 0.932, 0.7791, 0.9368, 0.7643, 0.9291, 0.77, 0.932, 0.7608, 0.932, 0.7608, 0.9291, 0.77, 0.9261, 0.7608, 0.9368, 0.7756, 0.9291, 0.77, 0.9387, 0.77, 0.9261, 0.7608, 0.9291, 0.77, 0.9213, 0.7643, 0.9387, 0.77, 0.9291, 0.77, 0.9368, 0.7643, 0.9213, 0.7756, 0.9291, 0.77, 0.9261, 0.7791, 0.9164, 0.7829, 0.9086, 0.7886, 0.9116, 0.7794, 0.9182, 0.7886, 0.9086, 0.7886, 0.9164, 0.7829, 0.9008, 0.7829, 0.9086, 0.7886, 0.899, 0.7886, 0.9056, 0.7794, 0.9086, 0.7886, 0.9008, 0.7829, 0.9056, 0.7977, 0.9086, 0.7886, 0.9116, 0.7977, 0.9116, 0.7977, 0.9086, 0.7886, 0.9164, 0.7942, 0.899, 0.7886, 0.9086, 0.7886, 0.9008, 0.7942, 0.9164, 0.7942, 0.9086, 0.7886, 0.9182, 0.7886, 0.9008, 0.7942, 0.9086, 0.7886, 0.9056, 0.7977, 0.9116, 0.7794, 0.9086, 0.7886, 0.9056, 0.7794, 0.7798, 0.8564, 0.7742, 0.8486, 0.7833, 0.8516, 0.7742, 0.8582, 0.7742, 0.8486, 0.7798, 0.8564, 0.7798, 0.8408, 0.7742, 0.8486, 0.7742, 0.839, 0.7833, 0.8456, 0.7742, 0.8486, 0.7798, 0.8408, 0.765, 0.8456, 0.7742, 0.8486, 0.765, 0.8516, 0.765, 0.8516, 0.7742, 0.8486, 0.7685, 0.8564, 0.7742, 0.839, 0.7742, 0.8486, 0.7685, 0.8408, 0.7685, 0.8564, 0.7742, 0.8486, 0.7742, 0.8582, 0.7685, 0.8408, 0.7742, 0.8486, 0.765, 0.8456, 0.7833, 0.8516, 0.7742, 0.8486, 0.7833, 0.8456, 0.8457, 0.7813, 0.8514, 0.7891, 0.8422, 0.7861, 0.8514, 0.7794, 0.8514, 0.7891, 0.8457, 0.7813, 0.8457, 0.7968, 0.8514, 0.7891, 0.8514, 0.7987, 0.8422, 0.792, 0.8514, 0.7891, 0.8457, 0.7968, 0.8605, 0.792, 0.8514, 0.7891, 0.8605, 0.7861, 0.8605, 0.7861, 0.8514, 0.7891, 0.857, 0.7813, 0.8514, 0.7987, 0.8514, 0.7891, 0.857, 0.7968, 0.857, 0.7813, 0.8514, 0.7891, 0.8514, 0.7794, 0.857, 0.7968, 0.8514, 0.7891, 0.8605, 0.792, 0.8422, 0.7861, 0.8514, 0.7891, 0.8422, 0.792, 0.7855, 0.7366, 0.7932, 0.7309, 0.7903, 0.7401, 0.7836, 0.7309, 0.7932, 0.7309, 0.7855, 0.7366, 0.801, 0.7366, 0.7932, 0.7309, 0.8029, 0.7309, 0.7962, 0.7401, 0.7932, 0.7309, 0.801, 0.7366, 0.7962, 0.7218, 0.7932, 0.7309, 0.7903, 0.7218, 0.7903, 0.7218, 0.7932, 0.7309, 0.7855, 0.7253, 0.8029, 0.7309, 0.7932, 0.7309, 0.801, 0.7253, 0.7855, 0.7253, 0.7932, 0.7309, 0.7836, 0.7309, 0.801, 0.7253, 0.7932, 0.7309, 0.7962, 0.7218, 0.7903, 0.7401, 0.7932, 0.7309, 0.7962, 0.7401, 0.7798, 0.7392, 0.7742, 0.7314, 0.7833, 0.7344, 0.7742, 0.741, 0.7742, 0.7314, 0.7798, 0.7392, 0.7798, 0.7236, 0.7742, 0.7314, 0.7742, 0.7218, 0.7833, 0.7284, 0.7742, 0.7314, 0.7798, 0.7236, 0.765, 0.7284, 0.7742, 0.7314, 0.765, 0.7344, 0.765, 0.7344, 0.7742, 0.7314, 0.7685, 0.7392, 0.7742, 0.7218, 0.7742, 0.7314, 0.7685, 0.7236, 0.7685, 0.7392, 0.7742, 0.7314, 0.7742, 0.741, 0.7685, 0.7236, 0.7742, 0.7314, 0.765, 0.7284, 0.7833, 0.7344, 0.7742, 0.7314, 0.7833, 0.7284, 0.9286, 0.8182, 0.9286, 0.8086, 0.9342, 0.8164, 0.9229, 0.8164, 0.9286, 0.8086, 0.9286, 0.8182, 0.9377, 0.8056, 0.9286, 0.8086, 0.9342, 0.8008, 0.9377, 0.8116, 0.9286, 0.8086, 0.9377, 0.8056, 0.9229, 0.8008, 0.9286, 0.8086, 0.9194, 0.8056, 0.9194, 0.8056, 0.9286, 0.8086, 0.9194, 0.8116, 0.9342, 0.8008, 0.9286, 0.8086, 0.9286, 0.799, 0.9194, 0.8116, 0.9286, 0.8086, 0.9229, 0.8164, 0.9286, 0.799, 0.9286, 0.8086, 0.9229, 0.8008, 0.9342, 0.8164, 0.9286, 0.8086, 0.9377, 0.8116, 0.8684, 0.8173, 0.8714, 0.8081, 0.8744, 0.8173, 0.8636, 0.8138, 0.8714, 0.8081, 0.8684, 0.8173, 0.881, 0.8081, 0.8714, 0.8081, 0.8792, 0.8025, 0.8792, 0.8138, 0.8714, 0.8081, 0.881, 0.8081, 0.8684, 0.799, 0.8714, 0.8081, 0.8636, 0.8025, 0.8636, 0.8025, 0.8714, 0.8081, 0.8618, 0.8081, 0.8792, 0.8025, 0.8714, 0.8081, 0.8744, 0.799, 0.8618, 0.8081, 0.8714, 0.8081, 0.8636, 0.8138, 0.8744, 0.799, 0.8714, 0.8081, 0.8684, 0.799, 0.8744, 0.8173, 0.8714, 0.8081, 0.8792, 0.8138, 0.8206, 0.7366, 0.8128, 0.7309, 0.8224, 0.7309, 0.8158, 0.7401, 0.8128, 0.7309, 0.8206, 0.7366, 0.8158, 0.7218, 0.8128, 0.7309, 0.8098, 0.7218, 0.8206, 0.7253, 0.8128, 0.7309, 0.8158, 0.7218, 0.8032, 0.7309, 0.8128, 0.7309, 0.805, 0.7366, 0.805, 0.7366, 0.8128, 0.7309, 0.8098, 0.7401, 0.8098, 0.7218, 0.8128, 0.7309, 0.805, 0.7253, 0.8098, 0.7401, 0.8128, 0.7309, 0.8158, 0.7401, 0.805, 0.7253, 0.8128, 0.7309, 0.8032, 0.7309, 0.8224, 0.7309, 0.8128, 0.7309, 0.8206, 0.7253, 0.9305, 0.8566, 0.9305, 0.8663, 0.9248, 0.8585, 0.9361, 0.8585, 0.9305, 0.8663, 0.9305, 0.8566, 0.9213, 0.8692, 0.9305, 0.8663, 0.9248, 0.874, 0.9213, 0.8633, 0.9305, 0.8663, 0.9213, 0.8692, 0.9361, 0.874, 0.9305, 0.8663, 0.9396, 0.8692, 0.9396, 0.8692, 0.9305, 0.8663, 0.9396, 0.8633, 0.9248, 0.874, 0.9305, 0.8663, 0.9305, 0.8759, 0.9396, 0.8633, 0.9305, 0.8663, 0.9361, 0.8585, 0.9305, 0.8759, 0.9305, 0.8663, 0.9361, 0.874, 0.9248, 0.8585, 0.9305, 0.8663, 0.9213, 0.8633, 0.8215, 0.8378, 0.8137, 0.8434, 0.8167, 0.8343, 0.8233, 0.8434, 0.8137, 0.8434, 0.8215, 0.8378, 0.8059, 0.8378, 0.8137, 0.8434, 0.8041, 0.8434, 0.8107, 0.8343, 0.8137, 0.8434, 0.8059, 0.8378, 0.8107, 0.8526, 0.8137, 0.8434, 0.8167, 0.8526, 0.8167, 0.8526, 0.8137, 0.8434, 0.8215, 0.8491, 0.8041, 0.8434, 0.8137, 0.8434, 0.8059, 0.8491, 0.8215, 0.8491, 0.8137, 0.8434, 0.8233, 0.8434, 0.8059, 0.8491, 0.8137, 0.8434, 0.8107, 0.8526, 0.8167, 0.8343, 0.8137, 0.8434, 0.8107, 0.8343, 0.9154, 0.7057, 0.9076, 0.7114, 0.9106, 0.7022, 0.9173, 0.7114, 0.9076, 0.7114, 0.9154, 0.7057, 0.8999, 0.7057, 0.9076, 0.7114, 0.898, 0.7114, 0.9047, 0.7022, 0.9076, 0.7114, 0.8999, 0.7057, 0.9047, 0.7205, 0.9076, 0.7114, 0.9106, 0.7205, 0.9106, 0.7205, 0.9076, 0.7114, 0.9154, 0.717, 0.898, 0.7114, 0.9076, 0.7114, 0.8999, 0.717, 0.9154, 0.717, 0.9076, 0.7114, 0.9173, 0.7114, 0.8999, 0.717, 0.9076, 0.7114, 0.9047, 0.7205, 0.9106, 0.7022, 0.9076, 0.7114, 0.9047, 0.7022, 0.8189, 0.8703, 0.8132, 0.8625, 0.8224, 0.8655, 0.8132, 0.8721, 0.8132, 0.8625, 0.8189, 0.8703, 0.8189, 0.8547, 0.8132, 0.8625, 0.8132, 0.8529, 0.8224, 0.8595, 0.8132, 0.8625, 0.8189, 0.8547, 0.8041, 0.8595, 0.8132, 0.8625, 0.8041, 0.8655, 0.8041, 0.8655, 0.8132, 0.8625, 0.8076, 0.8703, 0.8132, 0.8529, 0.8132, 0.8625, 0.8076, 0.8547, 0.8076, 0.8703, 0.8132, 0.8625, 0.8132, 0.8721, 0.8076, 0.8547, 0.8132, 0.8625, 0.8041, 0.8595, 0.8224, 0.8655, 0.8132, 0.8625, 0.8224, 0.8595, 0.8782, 0.7634, 0.8704, 0.7691, 0.8734, 0.7599, 0.8801, 0.7691, 0.8704, 0.7691, 0.8782, 0.7634, 0.8627, 0.7634, 0.8704, 0.7691, 0.8608, 0.7691, 0.8675, 0.7599, 0.8704, 0.7691, 0.8627, 0.7634, 0.8675, 0.7782, 0.8704, 0.7691, 0.8734, 0.7782, 0.8734, 0.7782, 0.8704, 0.7691, 0.8782, 0.7747, 0.8608, 0.7691, 0.8704, 0.7691, 0.8627, 0.7747, 0.8782, 0.7747, 0.8704, 0.7691, 0.8801, 0.7691, 0.8627, 0.7747, 0.8704, 0.7691, 0.8675, 0.7782, 0.8734, 0.7599, 0.8704, 0.7691, 0.8675, 0.7599, 0.8643, 0.7813, 0.87, 0.7891, 0.8608, 0.7861, 0.87, 0.7794, 0.87, 0.7891, 0.8643, 0.7813, 0.8643, 0.7968, 0.87, 0.7891, 0.87, 0.7987, 0.8608, 0.792, 0.87, 0.7891, 0.8643, 0.7968, 0.8791, 0.792, 0.87, 0.7891, 0.8791, 0.7861, 0.8791, 0.7861, 0.87, 0.7891, 0.8756, 0.7813, 0.87, 0.7987, 0.87, 0.7891, 0.8756, 0.7968, 0.8756, 0.7813, 0.87, 0.7891, 0.87, 0.7794, 0.8756, 0.7968, 0.87, 0.7891, 0.8791, 0.792, 0.8608, 0.7861, 0.87, 0.7891, 0.8608, 0.792, 0.9075, 0.8185, 0.9105, 0.8277, 0.9027, 0.822, 0.9134, 0.8185, 0.9105, 0.8277, 0.9075, 0.8185, 0.9027, 0.8333, 0.9105, 0.8277, 0.9075, 0.8368, 0.9008, 0.8277, 0.9105, 0.8277, 0.9027, 0.8333, 0.9182, 0.8333, 0.9105, 0.8277, 0.9201, 0.8277, 0.9201, 0.8277, 0.9105, 0.8277, 0.9182, 0.822, 0.9075, 0.8368, 0.9105, 0.8277, 0.9134, 0.8368, 0.9182, 0.822, 0.9105, 0.8277, 0.9134, 0.8185, 0.9134, 0.8368, 0.9105, 0.8277, 0.9182, 0.8333, 0.9027, 0.822, 0.9105, 0.8277, 0.9008, 0.8277, 0.8857, 0.8194, 0.8914, 0.8272, 0.8823, 0.8242, 0.8914, 0.8176, 0.8914, 0.8272, 0.8857, 0.8194, 0.8857, 0.835, 0.8914, 0.8272, 0.8914, 0.8368, 0.8823, 0.8302, 0.8914, 0.8272, 0.8857, 0.835, 0.9005, 0.8302, 0.8914, 0.8272, 0.9005, 0.8242, 0.9005, 0.8242, 0.8914, 0.8272, 0.897, 0.8194, 0.8914, 0.8368, 0.8914, 0.8272, 0.897, 0.835, 0.897, 0.8194, 0.8914, 0.8272, 0.8914, 0.8176, 0.897, 0.835, 0.8914, 0.8272, 0.9005, 0.8302, 0.8823, 0.8242, 0.8914, 0.8272, 0.8823, 0.8302, 0.8189, 0.7608, 0.8132, 0.7686, 0.8132, 0.759, 0.8224, 0.7656, 0.8132, 0.7686, 0.8189, 0.7608, 0.8041, 0.7656, 0.8132, 0.7686, 0.8041, 0.7716, 0.8076, 0.7608, 0.8132, 0.7686, 0.8041, 0.7656, 0.8132, 0.7782, 0.8132, 0.7686, 0.8189, 0.7764, 0.8189, 0.7764, 0.8132, 0.7686, 0.8224, 0.7716, 0.8041, 0.7716, 0.8132, 0.7686, 0.8076, 0.7764, 0.8224, 0.7716, 0.8132, 0.7686, 0.8224, 0.7656, 0.8076, 0.7764, 0.8132, 0.7686, 0.8132, 0.7782, 0.8132, 0.759, 0.8132, 0.7686, 0.8076, 0.7608, 0.7798, 0.8759, 0.7742, 0.8681, 0.7833, 0.8711, 0.7742, 0.8778, 0.7742, 0.8681, 0.7798, 0.8759, 0.7798, 0.8604, 0.7742, 0.8681, 0.7742, 0.8585, 0.7833, 0.8652, 0.7742, 0.8681, 0.7798, 0.8604, 0.765, 0.8652, 0.7742, 0.8681, 0.765, 0.8711, 0.765, 0.8711, 0.7742, 0.8681, 0.7685, 0.8759, 0.7742, 0.8585, 0.7742, 0.8681, 0.7685, 0.8604, 0.7685, 0.8759, 0.7742, 0.8681, 0.7742, 0.8778, 0.7685, 0.8604, 0.7742, 0.8681, 0.765, 0.8652, 0.7833, 0.8711, 0.7742, 0.8681, 0.7833, 0.8652, 0.8782, 0.7253, 0.8704, 0.7309, 0.8734, 0.7218, 0.8801, 0.7309, 0.8704, 0.7309, 0.8782, 0.7253, 0.8627, 0.7253, 0.8704, 0.7309, 0.8608, 0.7309, 0.8675, 0.7218, 0.8704, 0.7309, 0.8627, 0.7253, 0.8675, 0.7401, 0.8704, 0.7309, 0.8734, 0.7401, 0.8734, 0.7401, 0.8704, 0.7309, 0.8782, 0.7366, 0.8608, 0.7309, 0.8704, 0.7309, 0.8627, 0.7366, 0.8782, 0.7366, 0.8704, 0.7309, 0.8801, 0.7309, 0.8627, 0.7366, 0.8704, 0.7309, 0.8675, 0.7401, 0.8734, 0.7218, 0.8704, 0.7309, 0.8675, 0.7218, 0.8841, 0.8519, 0.8919, 0.8463, 0.8889, 0.8554, 0.8823, 0.8463, 0.8919, 0.8463, 0.8841, 0.8519, 0.8996, 0.8519, 0.8919, 0.8463, 0.9015, 0.8463, 0.8948, 0.8554, 0.8919, 0.8463, 0.8996, 0.8519, 0.8948, 0.8371, 0.8919, 0.8463, 0.8889, 0.8371, 0.8889, 0.8371, 0.8919, 0.8463, 0.8841, 0.8406, 0.9015, 0.8463, 0.8919, 0.8463, 0.8996, 0.8406, 0.8841, 0.8406, 0.8919, 0.8463, 0.8823, 0.8463, 0.8996, 0.8406, 0.8919, 0.8463, 0.8948, 0.8371, 0.8889, 0.8554, 0.8919, 0.8463, 0.8948, 0.8554, 0.8245, 0.7253, 0.8323, 0.7309, 0.8227, 0.7309, 0.8293, 0.7218, 0.8323, 0.7309, 0.8245, 0.7253, 0.8293, 0.7401, 0.8323, 0.7309, 0.8353, 0.7401, 0.8245, 0.7366, 0.8323, 0.7309, 0.8293, 0.7401, 0.8419, 0.7309, 0.8323, 0.7309, 0.8401, 0.7253, 0.8401, 0.7253, 0.8323, 0.7309, 0.8353, 0.7218, 0.8353, 0.7401, 0.8323, 0.7309, 0.8401, 0.7366, 0.8353, 0.7218, 0.8323, 0.7309, 0.8293, 0.7218, 0.8401, 0.7366, 0.8323, 0.7309, 0.8419, 0.7309, 0.8227, 0.7309, 0.8323, 0.7309, 0.8245, 0.7366, 0.8606, 0.8211, 0.8528, 0.8267, 0.8558, 0.8176, 0.8624, 0.8267, 0.8528, 0.8267, 0.8606, 0.8211, 0.845, 0.8211, 0.8528, 0.8267, 0.8432, 0.8267, 0.8498, 0.8176, 0.8528, 0.8267, 0.845, 0.8211, 0.8498, 0.8359, 0.8528, 0.8267, 0.8558, 0.8359, 0.8558, 0.8359, 0.8528, 0.8267, 0.8606, 0.8324, 0.8432, 0.8267, 0.8528, 0.8267, 0.845, 0.8324, 0.8606, 0.8324, 0.8528, 0.8267, 0.8624, 0.8267, 0.845, 0.8324, 0.8528, 0.8267, 0.8498, 0.8359, 0.8558, 0.8176, 0.8528, 0.8267, 0.8498, 0.8176, 0.7855, 0.7924, 0.7932, 0.7867, 0.7903, 0.7959, 0.7836, 0.7867, 0.7932, 0.7867, 0.7855, 0.7924, 0.801, 0.7924, 0.7932, 0.7867, 0.8029, 0.7867, 0.7962, 0.7959, 0.7932, 0.7867, 0.801, 0.7924, 0.7962, 0.7776, 0.7932, 0.7867, 0.7903, 0.7776, 0.7903, 0.7776, 0.7932, 0.7867, 0.7855, 0.7811, 0.8029, 0.7867, 0.7932, 0.7867, 0.801, 0.7811, 0.7855, 0.7811, 0.7932, 0.7867, 0.7836, 0.7867, 0.801, 0.7811, 0.7932, 0.7867, 0.7962, 0.7776, 0.7903, 0.7959, 0.7932, 0.7867, 0.7962, 0.7959, 0.8215, 0.8192, 0.8137, 0.8248, 0.8167, 0.8157, 0.8233, 0.8248, 0.8137, 0.8248, 0.8215, 0.8192, 0.8059, 0.8192, 0.8137, 0.8248, 0.8041, 0.8248, 0.8107, 0.8157, 0.8137, 0.8248, 0.8059, 0.8192, 0.8107, 0.834, 0.8137, 0.8248, 0.8167, 0.834, 0.8167, 0.834, 0.8137, 0.8248, 0.8215, 0.8305, 0.8041, 0.8248, 0.8137, 0.8248, 0.8059, 0.8305, 0.8215, 0.8305, 0.8137, 0.8248, 0.8233, 0.8248, 0.8059, 0.8305, 0.8137, 0.8248, 0.8107, 0.834, 0.8167, 0.8157, 0.8137, 0.8248, 0.8107, 0.8157, 0.9378, 0.8415, 0.93, 0.8472, 0.933, 0.8381, 0.9396, 0.8472, 0.93, 0.8472, 0.9378, 0.8415, 0.9222, 0.8415, 0.93, 0.8472, 0.9204, 0.8472, 0.927, 0.8381, 0.93, 0.8472, 0.9222, 0.8415, 0.927, 0.8563, 0.93, 0.8472, 0.933, 0.8563, 0.933, 0.8563, 0.93, 0.8472, 0.9378, 0.8529, 0.9204, 0.8472, 0.93, 0.8472, 0.9222, 0.8529, 0.9378, 0.8529, 0.93, 0.8472, 0.9396, 0.8472, 0.9222, 0.8529, 0.93, 0.8472, 0.927, 0.8563, 0.933, 0.8381, 0.93, 0.8472, 0.927, 0.8381, 0.8382, 0.717, 0.8304, 0.7114, 0.84, 0.7114, 0.8334, 0.7205, 0.8304, 0.7114, 0.8382, 0.717, 0.8334, 0.7022, 0.8304, 0.7114, 0.8275, 0.7022, 0.8382, 0.7057, 0.8304, 0.7114, 0.8334, 0.7022, 0.8208, 0.7114, 0.8304, 0.7114, 0.8227, 0.717, 0.8227, 0.717, 0.8304, 0.7114, 0.8275, 0.7205, 0.8275, 0.7022, 0.8304, 0.7114, 0.8227, 0.7057, 0.8275, 0.7205, 0.8304, 0.7114, 0.8334, 0.7205, 0.8227, 0.7057, 0.8304, 0.7114, 0.8208, 0.7114, 0.84, 0.7114, 0.8304, 0.7114, 0.8382, 0.7057, 0.841, 0.8211, 0.8333, 0.8267, 0.8362, 0.8176, 0.8429, 0.8267, 0.8333, 0.8267, 0.841, 0.8211, 0.8255, 0.8211, 0.8333, 0.8267, 0.8236, 0.8267, 0.8303, 0.8176, 0.8333, 0.8267, 0.8255, 0.8211, 0.8303, 0.8359, 0.8333, 0.8267, 0.8362, 0.8359, 0.8362, 0.8359, 0.8333, 0.8267, 0.841, 0.8324, 0.8236, 0.8267, 0.8333, 0.8267, 0.8255, 0.8324, 0.841, 0.8324, 0.8333, 0.8267, 0.8429, 0.8267, 0.8255, 0.8324, 0.8333, 0.8267, 0.8303, 0.8359, 0.8362, 0.8176, 0.8333, 0.8267, 0.8303, 0.8176, 0.9166, 0.8545, 0.9109, 0.8467, 0.9201, 0.8497, 0.9109, 0.8563, 0.9109, 0.8467, 0.9166, 0.8545, 0.9166, 0.8389, 0.9109, 0.8467, 0.9109, 0.8371, 0.9201, 0.8438, 0.9109, 0.8467, 0.9166, 0.8389, 0.9018, 0.8438, 0.9109, 0.8467, 0.9018, 0.8497, 0.9018, 0.8497, 0.9109, 0.8467, 0.9053, 0.8545, 0.9109, 0.8371, 0.9109, 0.8467, 0.9053, 0.8389, 0.9053, 0.8545, 0.9109, 0.8467, 0.9109, 0.8563, 0.9053, 0.8389, 0.9109, 0.8467, 0.9018, 0.8438, 0.9201, 0.8497, 0.9109, 0.8467, 0.9201, 0.8438, 0.8615, 0.8081, 0.8519, 0.8081, 0.8596, 0.8025, 0.8596, 0.8138, 0.8519, 0.8081, 0.8615, 0.8081, 0.8489, 0.799, 0.8519, 0.8081, 0.8441, 0.8025, 0.8548, 0.799, 0.8519, 0.8081, 0.8489, 0.799, 0.8441, 0.8138, 0.8519, 0.8081, 0.8489, 0.8173, 0.8489, 0.8173, 0.8519, 0.8081, 0.8548, 0.8173, 0.8441, 0.8025, 0.8519, 0.8081, 0.8422, 0.8081, 0.8548, 0.8173, 0.8519, 0.8081, 0.8596, 0.8138, 0.8422, 0.8081, 0.8519, 0.8081, 0.8441, 0.8138, 0.8596, 0.8025, 0.8519, 0.8081, 0.8548, 0.799, 0.8801, 0.8211, 0.8723, 0.8267, 0.8753, 0.8176, 0.8819, 0.8267, 0.8723, 0.8267, 0.8801, 0.8211, 0.8646, 0.8211, 0.8723, 0.8267, 0.8627, 0.8267, 0.8694, 0.8176, 0.8723, 0.8267, 0.8646, 0.8211, 0.8694, 0.8359, 0.8723, 0.8267, 0.8753, 0.8359, 0.8753, 0.8359, 0.8723, 0.8267, 0.8801, 0.8324, 0.8627, 0.8267, 0.8723, 0.8267, 0.8646, 0.8324, 0.8801, 0.8324, 0.8723, 0.8267, 0.8819, 0.8267, 0.8646, 0.8324, 0.8723, 0.8267, 0.8694, 0.8359, 0.8753, 0.8176, 0.8723, 0.8267, 0.8694, 0.8176])
me_circle_001.materials.append(mat_material_001)
me_circle_001.use_remesh_preserve_volume = False
me_circle_001.use_remesh_preserve_attributes = False
me_circle_001.use_mirror_vertex_groups = False
me_circle_001.update()

# ---- objects
ob_cube = bpy.data.objects.new('Cube', me_cube)
ob_sun = bpy.data.objects.new('Sun', light_sun)
ob_circle = bpy.data.objects.new('Circle', me_circle_001)

# ---- transforms, parenting, visibility, modifiers, constraints
ob_cube.location = (0.0, 0.0, 0.0)
ob_cube.scale = (3.0, 3.0, 0.09344)
ob_cube.lock_rotations_4d = False
ob_cube.empty_display_type = 'ARROWS'
ob_cube.lineart.crease_threshold = 0.0
_vg = ob_cube.vertex_groups.new(name='Group')
ob_sun.location = (2.55, -2.985, 6.546)
ob_sun.lineart.crease_threshold = 0.0
ob_circle.location = (0.0, 0.0, 0.0)
ob_circle.rotation_euler = (1.421e-14, -2.384e-07, -1.344e-07)
ob_circle.lineart.crease_threshold = 0.0

# ---- collection membership
col_collection_1.objects.link(ob_cube)
col_collection_2.objects.link(ob_sun)
col_collection_2.objects.link(ob_circle)

# ---- scene / render settings (as saved in the file)
scene.frame_start = 1; scene.frame_end = 250; scene.frame_set(1)
scene.render.engine = 'CYCLES'
scene.render.resolution_percentage = 50
scene.render.dither_intensity = 0.0
scene.cycles.use_denoising = False
scene.cycles.samples = 10
scene.cycles.sampling_pattern = 'TABULATED_SOBOL'
scene.cycles.light_sampling_threshold = 0.0
scene.cycles.use_adaptive_sampling = False
scene.cycles.use_light_tree = False
scene.cycles.blur_glossy = 0.0
scene.cycles.pixel_filter_type = 'GAUSSIAN'
scene.cycles.sample_clamp_indirect = 0.0
scene.view_settings.view_transform = 'Standard'
bpy.context.view_layer.update()

# ---- added for rendering (the .blend has no active camera): camera
cam_auto = bpy.data.cameras.new('AutoCamera')
cam_auto.lens = 50.0
cam_auto.sensor_width = 36.0
cam_auto.clip_end = 1000.0
ob_auto_camera = bpy.data.objects.new('AutoCamera', cam_auto)
scene.collection.objects.link(ob_auto_camera)
ob_auto_camera.location = (7.87563, -9.45076, 6.54479)
ob_auto_camera.rotation_euler = (1.09748, -7.21219e-08, 0.694738)
scene.camera = ob_auto_camera
bpy.context.view_layer.update()

